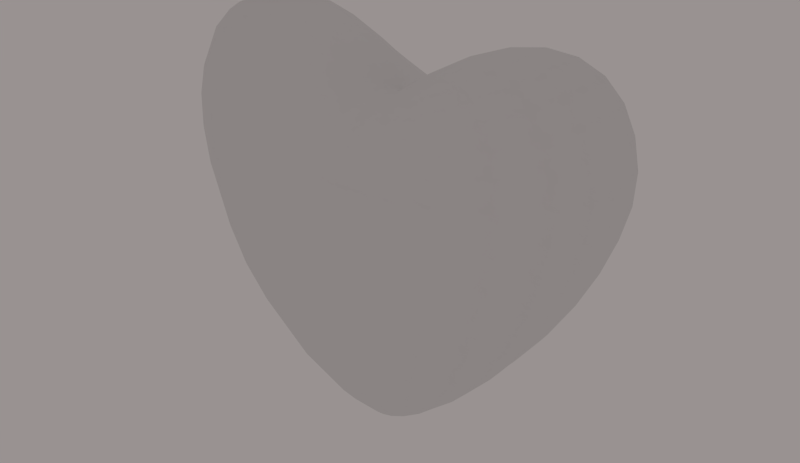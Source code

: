 # Source: heart.blend  (saved by Blender 2.64.8; exported with 4.5.12 LTS)
import bpy
from mathutils import Matrix  # noqa: F401  (used for matrix-valued properties, if any)

bpy.ops.wm.read_factory_settings(use_empty=True)
scene = bpy.context.scene
scene.name = 'Scene'

# ---- collections
col_collection_1 = bpy.data.collections.new('Collection 1'); scene.collection.children.link(col_collection_1)

# ---- materials (node trees are filled in below, after node groups)
mat_material = bpy.data.materials.new('Material')
mat_material.alpha_threshold = 0.0
mat_material.use_transparent_shadow = False
mat_material.roughness = 0.5
mat_material.line_color = (0.0, 0.0, 0.0, 1.0)

# ---- material node trees

# ---- world
world_world = bpy.data.worlds.new('World'); scene.world = world_world
world_world.use_nodes = True; world_world.node_tree.nodes.clear()
_N = world_world.node_tree.nodes; _L = world_world.node_tree.links
n0 = _N.new('ShaderNodeOutputWorld'); n0.name = 'World Output'; n0.location = (300, 300)
n0.width = 120
n1 = _N.new('ShaderNodeBackground'); n1.name = 'Background'; n1.location = (10, 300)
n1.width = 150
n1.inputs[0].default_value = (0.3185, 0.2884, 0.2843, 1.0)
_L.new(n1.outputs[0], n0.inputs[0])
n0.is_active_output = True
world_world.color = (0.05088, 0.05088, 0.05088)
world_world.use_sun_shadow = False
world_world.sun_shadow_jitter_overblur = 0.0
world_world.cycles.sampling_method = 'NONE'
world_world.cycles.sample_map_resolution = 256

# ---- meshes
me_mesh = bpy.data.meshes.new('Mesh')
me_mesh.from_pydata([(-0.006557, 0.009622, -1.037), (-0.006557, 0.009622, -1.037), (-0.006557, 0.009622, -1.037), (-0.006557, 0.009622, -1.037), (-0.006557, 0.009622, -1.037), (-0.006557, 0.009622, -1.037), (-0.006557, 0.009622, -1.037), (-0.006557, 0.009622, -1.037), (-0.006557, 0.009622, -1.037), (-0.006557, 0.009622, -1.037), (-0.006557, 0.009622, -1.037), (-0.006557, 0.009622, -1.037), (-0.006557, 0.009622, -1.037), (-0.006557, 0.009622, -1.037), (-0.006557, 0.009622, -1.037), (-0.006557, 0.009622, -1.037), (-0.006557, 0.009622, -1.037), (-0.006557, 0.009622, -1.037), (-0.006557, 0.009622, -1.037), (-0.006557, 0.009622, -1.037), (-0.006557, 0.009622, -1.037), (-0.006557, 0.009622, -1.037), (-0.006557, 0.009622, -1.037), (-0.006557, 0.009622, -1.037), (-0.006557, 0.009622, -1.037), (-0.006557, 0.009622, -1.037), (-0.006557, 0.009622, -1.037), (-0.006557, 0.009622, -1.037), (-0.006557, 0.009622, -1.037), (-0.006557, 0.009622, -1.037), (-0.006557, 0.009622, -1.037), (-0.006557, 0.009622, -1.037), (-0.1143, -0.05755, -0.9899), (-0.07846, -0.07175, -1.001), (-0.04714, -0.07749, -1.009), (-0.02391, -0.07853, -1.014), (-0.005744, -0.07832, -1.016), (0.01227, -0.07853, -1.014), (0.03467, -0.07749, -1.008), (0.06366, -0.07177, -0.9979), (0.09497, -0.0576, -0.9832), (0.1164, -0.03682, -0.9697), (0.1252, -0.01764, -0.9615), (0.1269, -0.003033, -0.9578), (0.1266, 0.008342, -0.9568), (0.1269, 0.01924, -0.9578), (0.1252, 0.03262, -0.9615), (0.1164, 0.05016, -0.9697), (0.09497, 0.06982, -0.9832), (0.06366, 0.08437, -0.9979), (0.03467, 0.09123, -1.008), (0.01227, 0.09326, -1.014), (-0.005744, 0.09345, -1.016), (-0.02391, 0.09326, -1.014), (-0.04714, 0.09123, -1.009), (-0.07846, 0.08439, -1.001), (-0.1143, 0.06986, -0.9899), (-0.1413, 0.05024, -0.9818), (-0.1545, 0.03273, -0.9778), (-0.1587, 0.01938, -0.9765), (-0.1593, 0.00848, -0.9764), (-0.1587, -0.0029, -0.9765), (-0.1545, -0.01753, -0.9778), (-0.1413, -0.03673, -0.9818), (-0.2242, -0.1255, -0.9142), (-0.1512, -0.1535, -0.9344), (-0.08736, -0.1645, -0.9507), (-0.04004, -0.1662, -0.9601), (-0.003155, -0.1657, -0.9632), (0.03331, -0.1662, -0.96), (0.0786, -0.1645, -0.9494), (0.1373, -0.1535, -0.9295), (0.201, -0.1256, -0.9018), (0.2451, -0.08408, -0.8765), (0.2635, -0.04551, -0.8611), (0.2673, -0.01599, -0.8542), (0.2669, 0.007052, -0.8524), (0.2673, 0.02914, -0.8542), (0.2635, 0.05614, -0.8611), (0.2451, 0.09139, -0.8765), (0.201, 0.1306, -0.9018), (0.1373, 0.1593, -0.9295), (0.0786, 0.1726, -0.9494), (0.03331, 0.1763, -0.96), (-0.003155, 0.1766, -0.9632), (-0.04004, 0.1763, -0.9601), (-0.08736, 0.1726, -0.9507), (-0.1512, 0.1593, -0.9344), (-0.2242, 0.1307, -0.9142), (-0.2795, 0.09155, -0.8987), (-0.3064, 0.05636, -0.8912), (-0.315, 0.02938, -0.8888), (-0.3161, 0.007308, -0.8885), (-0.315, -0.01575, -0.8888), (-0.3064, -0.04529, -0.8912), (-0.2795, -0.08392, -0.8987), (-0.3319, -0.1913, -0.8094), (-0.2217, -0.232, -0.8374), (-0.1254, -0.2474, -0.86), (-0.05406, -0.2494, -0.8731), (0.001353, -0.2484, -0.8773), (0.05593, -0.2494, -0.8729), (0.1237, -0.2474, -0.8583), (0.2117, -0.232, -0.8308), (0.3076, -0.1914, -0.7927), (0.3746, -0.1302, -0.7581), (0.4031, -0.07282, -0.737), (0.4094, -0.02872, -0.7276), (0.409, 0.005808, -0.7252), (0.4094, 0.0389, -0.7276), (0.4031, 0.07923, -0.737), (0.3746, 0.1316, -0.7581), (0.3076, 0.1894, -0.7927), (0.2117, 0.2311, -0.8308), (0.1237, 0.25, -0.8583), (0.05593, 0.255, -0.8729), (0.001353, 0.2552, -0.8773), (-0.05406, 0.255, -0.8731), (-0.1254, 0.25, -0.86), (-0.2217, 0.2312, -0.8374), (-0.3319, 0.1895, -0.8094), (-0.4154, 0.1318, -0.7879), (-0.456, 0.07952, -0.7774), (-0.4689, 0.03923, -0.7741), (-0.4706, 0.006152, -0.7736), (-0.4689, -0.02839, -0.7741), (-0.456, -0.07254, -0.7774), (-0.4154, -0.13, -0.7879), (-0.4322, -0.2518, -0.6772), (-0.2865, -0.3033, -0.7108), (-0.1592, -0.3221, -0.738), (-0.06512, -0.3239, -0.7536), (0.007772, -0.3223, -0.7587), (0.07927, -0.3239, -0.7534), (0.1679, -0.3221, -0.7359), (0.2833, -0.3034, -0.7032), (0.4098, -0.2519, -0.658), (0.4991, -0.1729, -0.6171), (0.5378, -0.09829, -0.5924), (0.5469, -0.04062, -0.5814), (0.5467, 0.004673, -0.5786), (0.5469, 0.04807, -0.5814), (0.5378, 0.1008, -0.5924), (0.4991, 0.1688, -0.6171), (0.4098, 0.2433, -0.658), (0.2833, 0.2962, -0.7032), (0.1679, 0.3195, -0.7359), (0.07927, 0.3253, -0.7534), (0.007772, 0.3253, -0.7587), (-0.06512, 0.3253, -0.7536), (-0.1592, 0.3195, -0.738), (-0.2865, 0.2963, -0.7108), (-0.4322, 0.2434, -0.6772), (-0.5425, 0.1691, -0.6514), (-0.5963, 0.1011, -0.6388), (-0.6134, 0.04845, -0.6348), (-0.6155, 0.005068, -0.6343), (-0.6134, -0.04024, -0.6348), (-0.5963, -0.09796, -0.6388), (-0.5425, -0.1727, -0.6514), (-0.5201, -0.3038, -0.5221), (-0.3423, -0.3639, -0.5588), (-0.1871, -0.3847, -0.5883), (-0.07254, -0.3858, -0.6054), (0.01592, -0.3835, -0.6109), (0.1023, -0.3858, -0.6051), (0.2093, -0.3847, -0.5862), (0.349, -0.3639, -0.5509), (0.5028, -0.304, -0.5024), (0.6126, -0.2101, -0.4588), (0.6611, -0.1206, -0.4327), (0.6734, -0.0511, -0.4211), (0.6735, 0.003703, -0.4182), (0.6734, 0.05621, -0.4211), (0.6611, 0.1197, -0.4327), (0.6126, 0.2012, -0.4588), (0.5028, 0.2896, -0.5024), (0.349, 0.3513, -0.5509), (0.2093, 0.3776, -0.5862), (0.1023, 0.3835, -0.6051), (0.01592, 0.3831, -0.6109), (-0.07254, 0.3835, -0.6054), (-0.1871, 0.3776, -0.5883), (-0.3423, 0.3514, -0.5588), (-0.5201, 0.2897, -0.5221), (-0.6547, 0.2015, -0.494), (-0.7203, 0.1201, -0.4803), (-0.7412, 0.05659, -0.476), (-0.7438, 0.004109, -0.4754), (-0.7412, -0.05071, -0.476), (-0.7203, -0.1203, -0.4803), (-0.6547, -0.2098, -0.494), (-0.5915, -0.345, -0.3509), (-0.3865, -0.4108, -0.3878), (-0.2077, -0.4323, -0.4175), (-0.07594, -0.4322, -0.4347), (0.02544, -0.4291, -0.4402), (0.124, -0.4322, -0.4345), (0.2459, -0.4323, -0.4156), (0.4055, -0.4108, -0.3806), (0.5823, -0.3452, -0.3327), (0.7099, -0.24, -0.2902), (0.7675, -0.1388, -0.2649), (0.7829, -0.05966, -0.2539), (0.7835, 0.002945, -0.2512), (0.7829, 0.06292, -0.2539), (0.7675, 0.1352, -0.2649), (0.7099, 0.2272, -0.2902), (0.5823, 0.326, -0.3327), (0.4055, 0.3937, -0.3806), (0.2459, 0.4215, -0.4156), (0.124, 0.4268, -0.4345), (0.02544, 0.426, -0.4402), (-0.07594, 0.4268, -0.4347), (-0.2077, 0.4215, -0.4175), (-0.3865, 0.3938, -0.3878), (-0.5915, 0.3262, -0.3509), (-0.7467, 0.2275, -0.3227), (-0.8223, 0.1355, -0.3089), (-0.8463, 0.06328, -0.3045), (-0.8494, 0.003319, -0.304), (-0.8463, -0.0593, -0.3045), (-0.8223, -0.1385, -0.3089), (-0.7467, -0.2398, -0.3227), (-0.6438, -0.3739, -0.1717), (-0.4175, -0.4424, -0.2061), (-0.2203, -0.4632, -0.2338), (-0.07531, -0.4615, -0.2498), (0.03588, -0.4576, -0.255), (0.1434, -0.4615, -0.2496), (0.2764, -0.4632, -0.2322), (0.4508, -0.4425, -0.2002), (0.6452, -0.374, -0.1569), (0.7872, -0.2617, -0.1189), (0.8528, -0.1522, -0.09674), (0.8712, -0.06601, -0.08726), (0.8724, 0.002424, -0.08499), (0.8712, 0.06797, -0.08726), (0.8528, 0.1466, -0.09674), (0.7872, 0.246, -0.1189), (0.6452, 0.3514, -0.1569), (0.4508, 0.4221, -0.2002), (0.2764, 0.4497, -0.2322), (0.1434, 0.454, -0.2496), (0.03588, 0.4525, -0.255), (-0.07531, 0.454, -0.2498), (-0.2203, 0.4497, -0.2338), (-0.4175, 0.4221, -0.2061), (-0.6438, 0.3515, -0.1717), (-0.8151, 0.2462, -0.1453), (-0.8985, 0.1469, -0.1325), (-0.9251, 0.06826, -0.1284), (-0.9284, 0.002728, -0.1279), (-0.9251, -0.06571, -0.1284), (-0.8985, -0.152, -0.1325), (-0.8151, -0.2615, -0.1453), (-0.6762, -0.3902, 0.00753), (-0.4351, -0.4586, -0.02199), (-0.2251, -0.4774, -0.04576), (-0.07098, -0.4737, -0.0595), (0.04672, -0.4691, -0.06396), (0.16, -0.4737, -0.05939), (0.2997, -0.4774, -0.04474), (0.4837, -0.4586, -0.01811), (0.6901, -0.3903, 0.01727), (0.8428, -0.2746, 0.04754), (0.9148, -0.1606, 0.06472), (0.9361, -0.07002, 0.07179), (0.9381, 0.002146, 0.07339), (0.9361, 0.07126, 0.07179), (0.9148, 0.1538, 0.06472), (0.8428, 0.2572, 0.04754), (0.6901, 0.3655, 0.01727), (0.4837, 0.4361, -0.01811), (0.2997, 0.4621, -0.04474), (0.16, 0.4649, -0.05939), (0.04672, 0.4628, -0.06396), (-0.07098, 0.4649, -0.0595), (-0.2251, 0.4622, -0.04576), (-0.4351, 0.4362, -0.02199), (-0.6762, 0.3656, 0.00753), (-0.8587, 0.2573, 0.03015), (-0.9476, 0.1539, 0.04118), (-0.9759, 0.07145, 0.04469), (-0.9795, 0.002346, 0.04513), (-0.9759, -0.06983, 0.04469), (-0.9476, -0.1604, 0.04118), (-0.8587, -0.2745, 0.03015), (-0.6896, -0.3946, 0.1795), (-0.4399, -0.4604, 0.1568), (-0.2226, -0.4761, 0.1385), (-0.06352, -0.4704, 0.1279), (0.0575, -0.4649, 0.1245), (0.1732, -0.4704, 0.1279), (0.3159, -0.4761, 0.1388), (0.5042, -0.4604, 0.1581), (0.7171, -0.3947, 0.1829), (0.8769, -0.2794, 0.2031), (0.9538, -0.1641, 0.2137), (0.9777, -0.07181, 0.2177), (0.9805, 0.002094, 0.2185), (0.9777, 0.07285, 0.2177), (0.9538, 0.1569, 0.2137), (0.8769, 0.2613, 0.2031), (0.7171, 0.3689, 0.1829), (0.5042, 0.437, 0.1581), (0.3159, 0.4601, 0.1388), (0.1732, 0.4609, 0.1279), (0.0575, 0.4581, 0.1245), (-0.06352, 0.4609, 0.1279), (-0.2226, 0.4602, 0.1385), (-0.4399, 0.437, 0.1568), (-0.6896, 0.3689, 0.1795), (-0.8786, 0.2613, 0.1969), (-0.9707, 0.157, 0.2053), (-1.0, 0.07292, 0.208), (-1.004, 0.002165, 0.2084), (-1.0, -0.07174, 0.208), (-0.9707, -0.164, 0.2053), (-0.8786, -0.2794, 0.1969), (-0.6896, -0.3869, 0.3187), (-0.4399, -0.4465, 0.2878), (-0.2226, -0.4573, 0.263), (-0.06352, -0.4487, 0.2486), (0.0575, -0.4424, 0.2439), (0.1733, -0.4487, 0.2486), (0.3163, -0.4573, 0.263), (0.5056, -0.4465, 0.2878), (0.7206, -0.3869, 0.3187), (0.8831, -0.2763, 0.3423), (0.9622, -0.1632, 0.3538), (0.9874, -0.07165, 0.3575), (0.9906, 0.002165, 0.358), (0.9874, 0.07283, 0.3575), (0.9622, 0.1561, 0.3538), (0.8831, 0.2582, 0.3423), (0.7206, 0.3611, 0.3187), (0.5056, 0.4231, 0.2878), (0.3163, 0.4414, 0.263), (0.1733, 0.4393, 0.2486), (0.0575, 0.4356, 0.2439), (-0.06352, 0.4393, 0.2486), (-0.2226, 0.4414, 0.263), (-0.4399, 0.4231, 0.2878), (-0.6896, 0.3611, 0.3187), (-0.8786, 0.2582, 0.3423), (-0.9707, 0.1561, 0.3538), (-1.0, 0.07283, 0.3575), (-1.004, 0.002165, 0.358), (-1.0, -0.07165, 0.3575), (-0.9707, -0.1632, 0.3538), (-0.8786, -0.2763, 0.3423), (-0.6762, -0.3684, 0.4271), (-0.4351, -0.4197, 0.3747), (-0.2251, -0.4246, 0.3325), (-0.07098, -0.413, 0.3081), (0.04672, -0.4058, 0.3002), (0.1601, -0.413, 0.3081), (0.3007, -0.4246, 0.3325), (0.4875, -0.4197, 0.3747), (0.6998, -0.3684, 0.4271), (0.8602, -0.2658, 0.4673), (0.9384, -0.1581, 0.4868), (0.9632, -0.06957, 0.4931), (0.9664, 0.002346, 0.4939), (0.9632, 0.07119, 0.4931), (0.9384, 0.1516, 0.4868), (0.8602, 0.2486, 0.4673), (0.6998, 0.3437, 0.4271), (0.4875, 0.3972, 0.3747), (0.3007, 0.4094, 0.3325), (0.1601, 0.4042, 0.3081), (0.04672, 0.3995, 0.3002), (-0.07098, 0.4042, 0.3081), (-0.2251, 0.4094, 0.3325), (-0.4351, 0.3972, 0.3747), (-0.6762, 0.3437, 0.4271), (-0.8587, 0.2486, 0.4673), (-0.9476, 0.1516, 0.4868), (-0.9759, 0.07119, 0.4931), (-0.9795, 0.002346, 0.4939), (-0.9759, -0.06957, 0.4931), (-0.9476, -0.1581, 0.4868), (-0.8587, -0.2658, 0.4673), (-0.6438, -0.3408, 0.521), (-0.4175, -0.3834, 0.4519), (-0.2203, -0.3832, 0.3962), (-0.07531, -0.3694, 0.3641), (0.03588, -0.3616, 0.3536), (0.1436, -0.3694, 0.3641), (0.2779, -0.3832, 0.3962), (0.4566, -0.3834, 0.4519), (0.6599, -0.3408, 0.521), (0.8136, -0.2483, 0.5739), (0.8885, -0.1485, 0.5998), (0.9123, -0.06532, 0.608), (0.9153, 0.002728, 0.609), (0.9123, 0.06787, 0.608), (0.8885, 0.1434, 0.5998), (0.8136, 0.233, 0.5739), (0.6599, 0.3184, 0.521), (0.4566, 0.363, 0.4519), (0.2779, 0.3697, 0.3962), (0.1436, 0.3619, 0.3641), (0.03588, 0.3565, 0.3536), (-0.07531, 0.3619, 0.3641), (-0.2203, 0.3697, 0.3962), (-0.4175, 0.363, 0.4519), (-0.6438, 0.3184, 0.521), (-0.8151, 0.233, 0.5739), (-0.8985, 0.1434, 0.5998), (-0.9251, 0.06787, 0.608), (-0.9284, 0.002728, 0.609), (-0.9251, -0.06532, 0.608), (-0.8985, -0.1485, 0.5998), (-0.8151, -0.2483, 0.5739), (-0.5915, -0.3043, 0.5942), (-0.3865, -0.338, 0.5146), (-0.2077, -0.3337, 0.4505), (-0.07594, -0.3187, 0.4134), (0.02544, -0.3108, 0.4014), (0.1242, -0.3187, 0.4134), (0.2479, -0.3337, 0.4505), (0.4127, -0.338, 0.5146), (0.6005, -0.3043, 0.5942), (0.7424, -0.2236, 0.6553), (0.8115, -0.1342, 0.685), (0.8335, -0.05882, 0.6945), (0.8363, 0.003319, 0.6957), (0.8335, 0.0628, 0.6945), (0.8115, 0.1312, 0.685), (0.7424, 0.2112, 0.6553), (0.6005, 0.2854, 0.5942), (0.4127, 0.321, 0.5146), (0.2479, 0.323, 0.4505), (0.1242, 0.3134, 0.4134), (0.02544, 0.3078, 0.4014), (-0.07594, 0.3134, 0.4134), (-0.2077, 0.323, 0.4505), (-0.3865, 0.321, 0.5146), (-0.5915, 0.2854, 0.5942), (-0.7467, 0.2112, 0.6553), (-0.8223, 0.1312, 0.685), (-0.8463, 0.0628, 0.6945), (-0.8494, 0.003319, 0.6957), (-0.8463, -0.05882, 0.6945), (-0.8223, -0.1342, 0.685), (-0.7467, -0.2236, 0.6553), (-0.5201, -0.2597, 0.6419), (-0.3423, -0.285, 0.5589), (-0.1871, -0.2779, 0.4921), (-0.07254, -0.2629, 0.4535), (0.01592, -0.2554, 0.4409), (0.1025, -0.2629, 0.4535), (0.2114, -0.2779, 0.4921), (0.3568, -0.285, 0.5589), (0.5225, -0.2597, 0.6419), (0.6478, -0.1923, 0.7055), (0.7088, -0.1157, 0.7365), (0.7282, -0.05018, 0.7463), (0.7307, 0.004109, 0.7476), (0.7282, 0.05607, 0.7463), (0.7088, 0.1154, 0.7365), (0.6478, 0.1839, 0.7055), (0.5225, 0.2455, 0.6419), (0.3568, 0.2725, 0.5589), (0.2114, 0.2709, 0.4921), (0.1025, 0.2606, 0.4535), (0.01592, 0.255, 0.4409), (-0.07254, 0.2606, 0.4535), (-0.1871, 0.2709, 0.4921), (-0.3423, 0.2725, 0.5589), (-0.5201, 0.2455, 0.6419), (-0.6547, 0.1839, 0.7055), (-0.7203, 0.1154, 0.7365), (-0.7412, 0.05607, 0.7463), (-0.7438, 0.004109, 0.7476), (-0.7412, -0.05018, 0.7463), (-0.7203, -0.1157, 0.7365), (-0.6547, -0.1923, 0.7055), (-0.4322, -0.2088, 0.6609), (-0.2865, -0.2265, 0.5821), (-0.1592, -0.2181, 0.5187), (-0.06512, -0.2042, 0.482), (0.007772, -0.1975, 0.4701), (0.07949, -0.2042, 0.482), (0.1699, -0.2181, 0.5187), (0.291, -0.2265, 0.5821), (0.429, -0.2088, 0.6609), (0.5333, -0.1555, 0.7213), (0.5842, -0.09344, 0.7507), (0.6004, -0.03973, 0.7601), (0.6024, 0.005068, 0.7613), (0.6004, 0.04794, 0.7601), (0.5842, 0.09659, 0.7507), (0.5333, 0.1519, 0.7213), (0.429, 0.2004, 0.6609), (0.291, 0.2195, 0.5821), (0.1699, 0.2156, 0.5187), (0.07949, 0.2056, 0.482), (0.007772, 0.2005, 0.4701), (-0.06512, 0.2056, 0.482), (-0.1592, 0.2156, 0.5187), (-0.2865, 0.2195, 0.5821), (-0.4322, 0.2004, 0.6609), (-0.5425, 0.1519, 0.7213), (-0.5963, 0.09659, 0.7507), (-0.6134, 0.04794, 0.7601), (-0.6155, 0.005068, 0.7613), (-0.6134, -0.03973, 0.7601), (-0.5963, -0.09344, 0.7507), (-0.5425, -0.1555, 0.7213), (-0.3319, -0.1539, 0.6507), (-0.2217, -0.1652, 0.5835), (-0.1254, -0.1569, 0.5292), (-0.05406, -0.1453, 0.4979), (0.001353, -0.1398, 0.4878), (0.05612, -0.1453, 0.4979), (0.1254, -0.1569, 0.5292), (0.2183, -0.1652, 0.5835), (0.3243, -0.1539, 0.6507), (0.4044, -0.1151, 0.7023), (0.4435, -0.0686, 0.7275), (0.4559, -0.02795, 0.7355), (0.4575, 0.006152, 0.7365), (0.4559, 0.03879, 0.7355), (0.4435, 0.07558, 0.7275), (0.4044, 0.1169, 0.7023), (0.3243, 0.1521, 0.6507), (0.2183, 0.1644, 0.5835), (0.1254, 0.1595, 0.5292), (0.05612, 0.1509, 0.4979), (0.001353, 0.1466, 0.4878), (-0.05406, 0.1509, 0.4979), (-0.1254, 0.1595, 0.5292), (-0.2217, 0.1644, 0.5835), (-0.3319, 0.1521, 0.6507), (-0.4154, 0.1169, 0.7023), (-0.456, 0.07558, 0.7275), (-0.4689, 0.03879, 0.7355), (-0.4706, 0.006152, 0.7365), (-0.4689, -0.02795, 0.7355), (-0.456, -0.0686, 0.7275), (-0.4154, -0.1151, 0.7023), (-0.2242, -0.09764, 0.6134), (-0.1512, -0.1038, 0.564), (-0.08736, -0.09712, 0.5242), (-0.04004, -0.08868, 0.5012), (-0.003155, -0.08484, 0.4937), (0.03345, -0.08868, 0.5012), (0.07991, -0.09712, 0.5242), (0.1423, -0.1038, 0.564), (0.2135, -0.09764, 0.6134), (0.2673, -0.07282, 0.6513), (0.2935, -0.04237, 0.6698), (0.3019, -0.01542, 0.6756), (0.3029, 0.007308, 0.6764), (0.3019, 0.02905, 0.6756), (0.2935, 0.05343, 0.6698), (0.2673, 0.08045, 0.6513), (0.2135, 0.1029, 0.6134), (0.1423, 0.1096, 0.564), (0.07991, 0.1052, 0.5242), (0.03345, 0.0988, 0.5012), (-0.003155, 0.09576, 0.4937), (-0.04004, 0.0988, 0.5012), (-0.08736, 0.1052, 0.5242), (-0.1512, 0.1096, 0.564), (-0.2242, 0.1029, 0.6134), (-0.2795, 0.08045, 0.6513), (-0.3064, 0.05343, 0.6698), (-0.315, 0.02905, 0.6756), (-0.3161, 0.007308, 0.6764), (-0.315, -0.01542, 0.6756), (-0.3064, -0.04237, 0.6698), (-0.2795, -0.07282, 0.6513), (-0.1143, -0.04247, 0.553), (-0.07846, -0.04483, 0.5265), (-0.04714, -0.04103, 0.5052), (-0.02391, -0.03657, 0.4929), (-0.005744, -0.03457, 0.4889), (0.01235, -0.03657, 0.4929), (0.03538, -0.04103, 0.5052), (0.06634, -0.04483, 0.5265), (0.1017, -0.04247, 0.553), (0.1284, -0.03072, 0.5733), (0.1415, -0.01594, 0.5832), (0.1456, -0.002721, 0.5863), (0.1461, 0.00848, 0.5867), (0.1456, 0.0192, 0.5863), (0.1415, 0.03115, 0.5832), (0.1284, 0.04424, 0.5733), (0.1017, 0.05478, 0.553), (0.06634, 0.05747, 0.5265), (0.03538, 0.05478, 0.5052), (0.01235, 0.0513, 0.4929), (-0.005744, 0.0497, 0.4889), (-0.02391, 0.0513, 0.4929), (-0.04714, 0.05478, 0.5052), (-0.07846, 0.05747, 0.5265), (-0.1143, 0.05478, 0.553), (-0.1413, 0.04424, 0.5733), (-0.1545, 0.03115, 0.5832), (-0.1587, 0.0192, 0.5863), (-0.1593, 0.00848, 0.5867), (-0.1587, -0.002721, 0.5863), (-0.1545, -0.01594, 0.5832), (-0.1413, -0.03072, 0.5733), (-0.006557, 0.009622, 0.4748), (-0.006557, 0.009622, 0.4748), (-0.006557, 0.009622, 0.4748), (-0.006557, 0.009622, 0.4748), (-0.006557, 0.009622, 0.4748), (-0.006557, 0.009622, 0.4748), (-0.006557, 0.009622, 0.4748), (-0.006557, 0.009622, 0.4748), (-0.006557, 0.009622, 0.4748), (-0.006557, 0.009622, 0.4748), (-0.006556, 0.009622, 0.4748), (-0.006556, 0.009622, 0.4748), (-0.006556, 0.009622, 0.4748), (-0.006556, 0.009622, 0.4748), (-0.006556, 0.009622, 0.4748), (-0.006557, 0.009622, 0.4748), (-0.006557, 0.009622, 0.4748), (-0.006557, 0.009622, 0.4748), (-0.006557, 0.009622, 0.4748), (-0.006557, 0.009622, 0.4748), (-0.006557, 0.009622, 0.4748), (-0.006557, 0.009622, 0.4748), (-0.006557, 0.009622, 0.4748), (-0.006557, 0.009622, 0.4748), (-0.006557, 0.009622, 0.4748), (-0.006557, 0.009622, 0.4748), (-0.006557, 0.009622, 0.4748), (-0.006557, 0.009622, 0.4748), (-0.006557, 0.009622, 0.4748), (-0.006557, 0.009622, 0.4748), (-0.006557, 0.009622, 0.4748), (-0.006557, 0.009622, 0.4748)], [], [(0, 32, 63, 31), (1, 33, 32, 0), (2, 34, 33, 1), (3, 35, 34, 2), (4, 36, 35, 3), (5, 37, 36, 4), (6, 38, 37, 5), (7, 39, 38, 6), (8, 40, 39, 7), (9, 41, 40, 8), (10, 42, 41, 9), (11, 43, 42, 10), (12, 44, 43, 11), (13, 45, 44, 12), (14, 46, 45, 13), (15, 47, 46, 14), (16, 48, 47, 15), (17, 49, 48, 16), (18, 50, 49, 17), (19, 51, 50, 18), (20, 52, 51, 19), (21, 53, 52, 20), (22, 54, 53, 21), (23, 55, 54, 22), (24, 56, 55, 23), (25, 57, 56, 24), (26, 58, 57, 25), (27, 59, 58, 26), (28, 60, 59, 27), (29, 61, 60, 28), (30, 62, 61, 29), (31, 63, 62, 30), (32, 64, 95, 63), (33, 65, 64, 32), (34, 66, 65, 33), (35, 67, 66, 34), (36, 68, 67, 35), (37, 69, 68, 36), (38, 70, 69, 37), (39, 71, 70, 38), (40, 72, 71, 39), (41, 73, 72, 40), (42, 74, 73, 41), (43, 75, 74, 42), (44, 76, 75, 43), (45, 77, 76, 44), (46, 78, 77, 45), (47, 79, 78, 46), (48, 80, 79, 47), (49, 81, 80, 48), (50, 82, 81, 49), (51, 83, 82, 50), (52, 84, 83, 51), (53, 85, 84, 52), (54, 86, 85, 53), (55, 87, 86, 54), (56, 88, 87, 55), (57, 89, 88, 56), (58, 90, 89, 57), (59, 91, 90, 58), (60, 92, 91, 59), (61, 93, 92, 60), (62, 94, 93, 61), (63, 95, 94, 62), (64, 96, 127, 95), (65, 97, 96, 64), (66, 98, 97, 65), (67, 99, 98, 66), (68, 100, 99, 67), (69, 101, 100, 68), (70, 102, 101, 69), (71, 103, 102, 70), (72, 104, 103, 71), (73, 105, 104, 72), (74, 106, 105, 73), (75, 107, 106, 74), (76, 108, 107, 75), (77, 109, 108, 76), (78, 110, 109, 77), (79, 111, 110, 78), (80, 112, 111, 79), (81, 113, 112, 80), (82, 114, 113, 81), (83, 115, 114, 82), (84, 116, 115, 83), (85, 117, 116, 84), (86, 118, 117, 85), (87, 119, 118, 86), (88, 120, 119, 87), (89, 121, 120, 88), (90, 122, 121, 89), (91, 123, 122, 90), (92, 124, 123, 91), (93, 125, 124, 92), (94, 126, 125, 93), (95, 127, 126, 94), (96, 128, 159, 127), (97, 129, 128, 96), (98, 130, 129, 97), (99, 131, 130, 98), (100, 132, 131, 99), (101, 133, 132, 100), (102, 134, 133, 101), (103, 135, 134, 102), (104, 136, 135, 103), (105, 137, 136, 104), (106, 138, 137, 105), (107, 139, 138, 106), (108, 140, 139, 107), (109, 141, 140, 108), (110, 142, 141, 109), (111, 143, 142, 110), (112, 144, 143, 111), (113, 145, 144, 112), (114, 146, 145, 113), (115, 147, 146, 114), (116, 148, 147, 115), (117, 149, 148, 116), (118, 150, 149, 117), (119, 151, 150, 118), (120, 152, 151, 119), (121, 153, 152, 120), (122, 154, 153, 121), (123, 155, 154, 122), (124, 156, 155, 123), (125, 157, 156, 124), (126, 158, 157, 125), (127, 159, 158, 126), (128, 160, 191, 159), (129, 161, 160, 128), (130, 162, 161, 129), (131, 163, 162, 130), (132, 164, 163, 131), (133, 165, 164, 132), (134, 166, 165, 133), (135, 167, 166, 134), (136, 168, 167, 135), (137, 169, 168, 136), (138, 170, 169, 137), (139, 171, 170, 138), (140, 172, 171, 139), (141, 173, 172, 140), (142, 174, 173, 141), (143, 175, 174, 142), (144, 176, 175, 143), (145, 177, 176, 144), (146, 178, 177, 145), (147, 179, 178, 146), (148, 180, 179, 147), (149, 181, 180, 148), (150, 182, 181, 149), (151, 183, 182, 150), (152, 184, 183, 151), (153, 185, 184, 152), (154, 186, 185, 153), (155, 187, 186, 154), (156, 188, 187, 155), (157, 189, 188, 156), (158, 190, 189, 157), (159, 191, 190, 158), (160, 192, 223, 191), (161, 193, 192, 160), (162, 194, 193, 161), (163, 195, 194, 162), (164, 196, 195, 163), (165, 197, 196, 164), (166, 198, 197, 165), (167, 199, 198, 166), (168, 200, 199, 167), (169, 201, 200, 168), (170, 202, 201, 169), (171, 203, 202, 170), (172, 204, 203, 171), (173, 205, 204, 172), (174, 206, 205, 173), (175, 207, 206, 174), (176, 208, 207, 175), (177, 209, 208, 176), (178, 210, 209, 177), (179, 211, 210, 178), (180, 212, 211, 179), (181, 213, 212, 180), (182, 214, 213, 181), (183, 215, 214, 182), (184, 216, 215, 183), (185, 217, 216, 184), (186, 218, 217, 185), (187, 219, 218, 186), (188, 220, 219, 187), (189, 221, 220, 188), (190, 222, 221, 189), (191, 223, 222, 190), (192, 224, 255, 223), (193, 225, 224, 192), (194, 226, 225, 193), (195, 227, 226, 194), (196, 228, 227, 195), (197, 229, 228, 196), (198, 230, 229, 197), (199, 231, 230, 198), (200, 232, 231, 199), (201, 233, 232, 200), (202, 234, 233, 201), (203, 235, 234, 202), (204, 236, 235, 203), (205, 237, 236, 204), (206, 238, 237, 205), (207, 239, 238, 206), (208, 240, 239, 207), (209, 241, 240, 208), (210, 242, 241, 209), (211, 243, 242, 210), (212, 244, 243, 211), (213, 245, 244, 212), (214, 246, 245, 213), (215, 247, 246, 214), (216, 248, 247, 215), (217, 249, 248, 216), (218, 250, 249, 217), (219, 251, 250, 218), (220, 252, 251, 219), (221, 253, 252, 220), (222, 254, 253, 221), (223, 255, 254, 222), (224, 256, 287, 255), (225, 257, 256, 224), (226, 258, 257, 225), (227, 259, 258, 226), (228, 260, 259, 227), (229, 261, 260, 228), (230, 262, 261, 229), (231, 263, 262, 230), (232, 264, 263, 231), (233, 265, 264, 232), (234, 266, 265, 233), (235, 267, 266, 234), (236, 268, 267, 235), (237, 269, 268, 236), (238, 270, 269, 237), (239, 271, 270, 238), (240, 272, 271, 239), (241, 273, 272, 240), (242, 274, 273, 241), (243, 275, 274, 242), (244, 276, 275, 243), (245, 277, 276, 244), (246, 278, 277, 245), (247, 279, 278, 246), (248, 280, 279, 247), (249, 281, 280, 248), (250, 282, 281, 249), (251, 283, 282, 250), (252, 284, 283, 251), (253, 285, 284, 252), (254, 286, 285, 253), (255, 287, 286, 254), (256, 288, 319, 287), (257, 289, 288, 256), (258, 290, 289, 257), (259, 291, 290, 258), (260, 292, 291, 259), (261, 293, 292, 260), (262, 294, 293, 261), (263, 295, 294, 262), (264, 296, 295, 263), (265, 297, 296, 264), (266, 298, 297, 265), (267, 299, 298, 266), (268, 300, 299, 267), (269, 301, 300, 268), (270, 302, 301, 269), (271, 303, 302, 270), (272, 304, 303, 271), (273, 305, 304, 272), (274, 306, 305, 273), (275, 307, 306, 274), (276, 308, 307, 275), (277, 309, 308, 276), (278, 310, 309, 277), (279, 311, 310, 278), (280, 312, 311, 279), (281, 313, 312, 280), (282, 314, 313, 281), (283, 315, 314, 282), (284, 316, 315, 283), (285, 317, 316, 284), (286, 318, 317, 285), (287, 319, 318, 286), (288, 320, 351, 319), (289, 321, 320, 288), (290, 322, 321, 289), (291, 323, 322, 290), (292, 324, 323, 291), (293, 325, 324, 292), (294, 326, 325, 293), (295, 327, 326, 294), (296, 328, 327, 295), (297, 329, 328, 296), (298, 330, 329, 297), (299, 331, 330, 298), (300, 332, 331, 299), (301, 333, 332, 300), (302, 334, 333, 301), (303, 335, 334, 302), (304, 336, 335, 303), (305, 337, 336, 304), (306, 338, 337, 305), (307, 339, 338, 306), (308, 340, 339, 307), (309, 341, 340, 308), (310, 342, 341, 309), (311, 343, 342, 310), (312, 344, 343, 311), (313, 345, 344, 312), (314, 346, 345, 313), (315, 347, 346, 314), (316, 348, 347, 315), (317, 349, 348, 316), (318, 350, 349, 317), (319, 351, 350, 318), (320, 352, 383, 351), (321, 353, 352, 320), (322, 354, 353, 321), (323, 355, 354, 322), (324, 356, 355, 323), (325, 357, 356, 324), (326, 358, 357, 325), (327, 359, 358, 326), (328, 360, 359, 327), (329, 361, 360, 328), (330, 362, 361, 329), (331, 363, 362, 330), (332, 364, 363, 331), (333, 365, 364, 332), (334, 366, 365, 333), (335, 367, 366, 334), (336, 368, 367, 335), (337, 369, 368, 336), (338, 370, 369, 337), (339, 371, 370, 338), (340, 372, 371, 339), (341, 373, 372, 340), (342, 374, 373, 341), (343, 375, 374, 342), (344, 376, 375, 343), (345, 377, 376, 344), (346, 378, 377, 345), (347, 379, 378, 346), (348, 380, 379, 347), (349, 381, 380, 348), (350, 382, 381, 349), (351, 383, 382, 350), (352, 384, 415, 383), (353, 385, 384, 352), (354, 386, 385, 353), (355, 387, 386, 354), (356, 388, 387, 355), (357, 389, 388, 356), (358, 390, 389, 357), (359, 391, 390, 358), (360, 392, 391, 359), (361, 393, 392, 360), (362, 394, 393, 361), (363, 395, 394, 362), (364, 396, 395, 363), (365, 397, 396, 364), (366, 398, 397, 365), (367, 399, 398, 366), (368, 400, 399, 367), (369, 401, 400, 368), (370, 402, 401, 369), (371, 403, 402, 370), (372, 404, 403, 371), (373, 405, 404, 372), (374, 406, 405, 373), (375, 407, 406, 374), (376, 408, 407, 375), (377, 409, 408, 376), (378, 410, 409, 377), (379, 411, 410, 378), (380, 412, 411, 379), (381, 413, 412, 380), (382, 414, 413, 381), (383, 415, 414, 382), (384, 416, 447, 415), (385, 417, 416, 384), (386, 418, 417, 385), (387, 419, 418, 386), (388, 420, 419, 387), (389, 421, 420, 388), (390, 422, 421, 389), (391, 423, 422, 390), (392, 424, 423, 391), (393, 425, 424, 392), (394, 426, 425, 393), (395, 427, 426, 394), (396, 428, 427, 395), (397, 429, 428, 396), (398, 430, 429, 397), (399, 431, 430, 398), (400, 432, 431, 399), (401, 433, 432, 400), (402, 434, 433, 401), (403, 435, 434, 402), (404, 436, 435, 403), (405, 437, 436, 404), (406, 438, 437, 405), (407, 439, 438, 406), (408, 440, 439, 407), (409, 441, 440, 408), (410, 442, 441, 409), (411, 443, 442, 410), (412, 444, 443, 411), (413, 445, 444, 412), (414, 446, 445, 413), (415, 447, 446, 414), (416, 448, 479, 447), (417, 449, 448, 416), (418, 450, 449, 417), (419, 451, 450, 418), (420, 452, 451, 419), (421, 453, 452, 420), (422, 454, 453, 421), (423, 455, 454, 422), (424, 456, 455, 423), (425, 457, 456, 424), (426, 458, 457, 425), (427, 459, 458, 426), (428, 460, 459, 427), (429, 461, 460, 428), (430, 462, 461, 429), (431, 463, 462, 430), (432, 464, 463, 431), (433, 465, 464, 432), (434, 466, 465, 433), (435, 467, 466, 434), (436, 468, 467, 435), (437, 469, 468, 436), (438, 470, 469, 437), (439, 471, 470, 438), (440, 472, 471, 439), (441, 473, 472, 440), (442, 474, 473, 441), (443, 475, 474, 442), (444, 476, 475, 443), (445, 477, 476, 444), (446, 478, 477, 445), (447, 479, 478, 446), (448, 480, 511, 479), (449, 481, 480, 448), (450, 482, 481, 449), (451, 483, 482, 450), (452, 484, 483, 451), (453, 485, 484, 452), (454, 486, 485, 453), (455, 487, 486, 454), (456, 488, 487, 455), (457, 489, 488, 456), (458, 490, 489, 457), (459, 491, 490, 458), (460, 492, 491, 459), (461, 493, 492, 460), (462, 494, 493, 461), (463, 495, 494, 462), (464, 496, 495, 463), (465, 497, 496, 464), (466, 498, 497, 465), (467, 499, 498, 466), (468, 500, 499, 467), (469, 501, 500, 468), (470, 502, 501, 469), (471, 503, 502, 470), (472, 504, 503, 471), (473, 505, 504, 472), (474, 506, 505, 473), (475, 507, 506, 474), (476, 508, 507, 475), (477, 509, 508, 476), (478, 510, 509, 477), (479, 511, 510, 478), (480, 512, 543, 511), (481, 513, 512, 480), (482, 514, 513, 481), (483, 515, 514, 482), (484, 516, 515, 483), (485, 517, 516, 484), (486, 518, 517, 485), (487, 519, 518, 486), (488, 520, 519, 487), (489, 521, 520, 488), (490, 522, 521, 489), (491, 523, 522, 490), (492, 524, 523, 491), (493, 525, 524, 492), (494, 526, 525, 493), (495, 527, 526, 494), (496, 528, 527, 495), (497, 529, 528, 496), (498, 530, 529, 497), (499, 531, 530, 498), (500, 532, 531, 499), (501, 533, 532, 500), (502, 534, 533, 501), (503, 535, 534, 502), (504, 536, 535, 503), (505, 537, 536, 504), (506, 538, 537, 505), (507, 539, 538, 506), (508, 540, 539, 507), (509, 541, 540, 508), (510, 542, 541, 509), (511, 543, 542, 510), (512, 544, 575, 543), (513, 545, 544, 512), (514, 546, 545, 513), (515, 547, 546, 514), (516, 548, 547, 515), (517, 549, 548, 516), (518, 550, 549, 517), (519, 551, 550, 518), (520, 552, 551, 519), (521, 553, 552, 520), (522, 554, 553, 521), (523, 555, 554, 522), (524, 556, 555, 523), (525, 557, 556, 524), (526, 558, 557, 525), (527, 559, 558, 526), (528, 560, 559, 527), (529, 561, 560, 528), (530, 562, 561, 529), (531, 563, 562, 530), (532, 564, 563, 531), (533, 565, 564, 532), (534, 566, 565, 533), (535, 567, 566, 534), (536, 568, 567, 535), (537, 569, 568, 536), (538, 570, 569, 537), (539, 571, 570, 538), (540, 572, 571, 539), (541, 573, 572, 540), (542, 574, 573, 541), (543, 575, 574, 542), (544, 576, 607, 575), (545, 577, 576, 544), (546, 578, 577, 545), (547, 579, 578, 546), (548, 580, 579, 547), (549, 581, 580, 548), (550, 582, 581, 549), (551, 583, 582, 550), (552, 584, 583, 551), (553, 585, 584, 552), (554, 586, 585, 553), (555, 587, 586, 554), (556, 588, 587, 555), (557, 589, 588, 556), (558, 590, 589, 557), (559, 591, 590, 558), (560, 592, 591, 559), (561, 593, 592, 560), (562, 594, 593, 561), (563, 595, 594, 562), (564, 596, 595, 563), (565, 597, 596, 564), (566, 598, 597, 565), (567, 599, 598, 566), (568, 600, 599, 567), (569, 601, 600, 568), (570, 602, 601, 569), (571, 603, 602, 570), (572, 604, 603, 571), (573, 605, 604, 572), (574, 606, 605, 573), (575, 607, 606, 574), (576, 608, 639, 607), (577, 609, 608, 576), (578, 610, 609, 577), (579, 611, 610, 578), (580, 612, 611, 579), (581, 613, 612, 580), (582, 614, 613, 581), (583, 615, 614, 582), (584, 616, 615, 583), (585, 617, 616, 584), (586, 618, 617, 585), (587, 619, 618, 586), (588, 620, 619, 587), (589, 621, 620, 588), (590, 622, 621, 589), (591, 623, 622, 590), (592, 624, 623, 591), (593, 625, 624, 592), (594, 626, 625, 593), (595, 627, 626, 594), (596, 628, 627, 595), (597, 629, 628, 596), (598, 630, 629, 597), (599, 631, 630, 598), (600, 632, 631, 599), (601, 633, 632, 600), (602, 634, 633, 601), (603, 635, 634, 602), (604, 636, 635, 603), (605, 637, 636, 604), (606, 638, 637, 605), (607, 639, 638, 606)])
me_mesh.polygons.foreach_set('use_smooth', [True] * 608)
_uv = me_mesh.uv_layers.new(name='UVMap')
_uv.uv.foreach_set('vector', [-1.112e-05, 0.9069, 0.0478, 0.9069, 0.0478, 0.9514, -1.112e-05, 0.9514, -1.112e-05, 0.8546, 0.0478, 0.8546, 0.0478, 0.9069, -1.112e-05, 0.9069, -1.112e-05, 0.8104, 0.0478, 0.8104, 0.0478, 0.8546, -1.112e-05, 0.8546, -1.112e-05, 0.7783, 0.0478, 0.7783, 0.0478, 0.8104, -1.112e-05, 0.8104, -1.112e-05, 0.7542, 0.0478, 0.7542, 0.0478, 0.7783, -1.112e-05, 0.7783, -1.112e-05, 0.7308, 0.0478, 0.7308, 0.0478, 0.7542, -1.112e-05, 0.7542, -1.112e-05, 0.7008, 0.0478, 0.7008, 0.0478, 0.7308, -1.112e-05, 0.7308, -1.112e-05, 0.6604, 0.0478, 0.6604, 0.0478, 0.7008, -1.112e-05, 0.7008, -1.112e-05, 0.6129, 0.0478, 0.6129, 0.0478, 0.6604, -1.112e-05, 0.6604, -1.112e-05, 0.572, 0.0478, 0.572, 0.0478, 0.6129, -1.112e-05, 0.6129, -1.112e-05, 0.544, 0.0478, 0.544, 0.0478, 0.572, -1.112e-05, 0.572, -1.112e-05, 0.525, 0.0478, 0.525, 0.0478, 0.544, -1.112e-05, 0.544, -1.112e-05, 0.5103, 0.0478, 0.5103, 0.0478, 0.525, -1.112e-05, 0.525, -1.112e-05, 0.4961, 0.0478, 0.4961, 0.0478, 0.5103, -1.112e-05, 0.5103, -1.112e-05, 0.4787, 0.0478, 0.4787, 0.0478, 0.4961, -1.112e-05, 0.4961, -1.112e-05, 0.4524, 0.0478, 0.4524, 0.0478, 0.4787, -1.112e-05, 0.4787, -1.112e-05, 0.4123, 0.0478, 0.4123, 0.0478, 0.4524, -1.112e-05, 0.4524, -1.112e-05, 0.3647, 0.0478, 0.3647, 0.0478, 0.4123, -1.112e-05, 0.4123, -1.112e-05, 0.3242, 0.0478, 0.3242, 0.0478, 0.3647, -1.112e-05, 0.3647, -1.112e-05, 0.2943, 0.0478, 0.2943, 0.0478, 0.3242, -1.112e-05, 0.3242, -1.112e-05, 0.2709, 0.0478, 0.2709, 0.0478, 0.2943, -1.112e-05, 0.2943, -1.112e-05, 0.2468, 0.0478, 0.2468, 0.0478, 0.2709, -1.112e-05, 0.2709, -1.112e-05, 0.2148, 0.0478, 0.2148, 0.0478, 0.2468, -1.112e-05, 0.2468, -1.112e-05, 0.1705, 0.0478, 0.1705, 0.0478, 0.2148, -1.112e-05, 0.2148, -1.112e-05, 0.118, 0.0478, 0.118, 0.0478, 0.1705, -1.112e-05, 0.1705, -1.112e-05, 0.07424, 0.0478, 0.07424, 0.0478, 0.118, -1.112e-05, 0.118, -1.112e-05, 0.04653, 0.0478, 0.04653, 0.0478, 0.07424, -1.112e-05, 0.07424, -1.112e-05, 0.02887, 0.0478, 0.02887, 0.0478, 0.04653, -1.112e-05, 0.04653, -1.112e-05, 0.01475, 0.0478, 0.01475, 0.0478, 0.02887, -1.112e-05, 0.02887, -1.112e-05, -6.524e-06, 0.0478, -6.48e-06, 0.0478, 0.01475, -1.112e-05, 0.01475, -1.112e-05, 0.9808, 0.0478, 0.9808, 0.0478, 1.0, -1.112e-05, 1.0, -1.112e-05, 0.9514, 0.0478, 0.9514, 0.0478, 0.9808, -1.112e-05, 0.9808, 0.0478, 0.9069, 0.1012, 0.9069, 0.1012, 0.9514, 0.0478, 0.9514, 0.0478, 0.8546, 0.1012, 0.8546, 0.1012, 0.9069, 0.0478, 0.9069, 0.0478, 0.8104, 0.1012, 0.8104, 0.1012, 0.8546, 0.0478, 0.8546, 0.0478, 0.7783, 0.1012, 0.7783, 0.1012, 0.8104, 0.0478, 0.8104, 0.0478, 0.7542, 0.1012, 0.7542, 0.1012, 0.7783, 0.0478, 0.7783, 0.0478, 0.7308, 0.1012, 0.7308, 0.1012, 0.7542, 0.0478, 0.7542, 0.0478, 0.7008, 0.1012, 0.7008, 0.1012, 0.7308, 0.0478, 0.7308, 0.0478, 0.6604, 0.1012, 0.6604, 0.1012, 0.7008, 0.0478, 0.7008, 0.0478, 0.6129, 0.1012, 0.6129, 0.1012, 0.6604, 0.0478, 0.6604, 0.0478, 0.572, 0.1012, 0.572, 0.1012, 0.6129, 0.0478, 0.6129, 0.0478, 0.544, 0.1012, 0.544, 0.1012, 0.572, 0.0478, 0.572, 0.0478, 0.525, 0.1012, 0.525, 0.1012, 0.544, 0.0478, 0.544, 0.0478, 0.5103, 0.1012, 0.5103, 0.1012, 0.525, 0.0478, 0.525, 0.0478, 0.4961, 0.1012, 0.4961, 0.1012, 0.5103, 0.0478, 0.5103, 0.0478, 0.4787, 0.1012, 0.4787, 0.1012, 0.4961, 0.0478, 0.4961, 0.0478, 0.4524, 0.1012, 0.4524, 0.1012, 0.4787, 0.0478, 0.4787, 0.0478, 0.4123, 0.1012, 0.4123, 0.1012, 0.4524, 0.0478, 0.4524, 0.0478, 0.3647, 0.1012, 0.3647, 0.1012, 0.4123, 0.0478, 0.4123, 0.0478, 0.3242, 0.1012, 0.3242, 0.1012, 0.3647, 0.0478, 0.3647, 0.0478, 0.2943, 0.1012, 0.2943, 0.1012, 0.3242, 0.0478, 0.3242, 0.0478, 0.2709, 0.1012, 0.2709, 0.1012, 0.2943, 0.0478, 0.2943, 0.0478, 0.2468, 0.1012, 0.2468, 0.1012, 0.2709, 0.0478, 0.2709, 0.0478, 0.2148, 0.1012, 0.2148, 0.1012, 0.2468, 0.0478, 0.2468, 0.0478, 0.1705, 0.1012, 0.1705, 0.1012, 0.2148, 0.0478, 0.2148, 0.0478, 0.118, 0.1012, 0.118, 0.1012, 0.1705, 0.0478, 0.1705, 0.0478, 0.07424, 0.1012, 0.07424, 0.1012, 0.118, 0.0478, 0.118, 0.0478, 0.04653, 0.1012, 0.04653, 0.1012, 0.07424, 0.0478, 0.07424, 0.0478, 0.02887, 0.1012, 0.02887, 0.1012, 0.04653, 0.0478, 0.04653, 0.0478, 0.01475, 0.1012, 0.01475, 0.1012, 0.02887, 0.0478, 0.02887, 0.0478, -6.48e-06, 0.1012, -6.48e-06, 0.1012, 0.01475, 0.0478, 0.01475, 0.0478, 0.9808, 0.1012, 0.9808, 0.1012, 1.0, 0.0478, 1.0, 0.0478, 0.9514, 0.1012, 0.9514, 0.1012, 0.9808, 0.0478, 0.9808, 0.1012, 0.9069, 0.1622, 0.9069, 0.1622, 0.9514, 0.1012, 0.9514, 0.1012, 0.8546, 0.1622, 0.8546, 0.1622, 0.9069, 0.1012, 0.9069, 0.1012, 0.8104, 0.1622, 0.8104, 0.1622, 0.8546, 0.1012, 0.8546, 0.1012, 0.7783, 0.1622, 0.7783, 0.1622, 0.8104, 0.1012, 0.8104, 0.1012, 0.7542, 0.1622, 0.7542, 0.1622, 0.7783, 0.1012, 0.7783, 0.1012, 0.7308, 0.1622, 0.7308, 0.1622, 0.7542, 0.1012, 0.7542, 0.1012, 0.7008, 0.1622, 0.7008, 0.1622, 0.7308, 0.1012, 0.7308, 0.1012, 0.6604, 0.1622, 0.6604, 0.1622, 0.7008, 0.1012, 0.7008, 0.1012, 0.6129, 0.1622, 0.6129, 0.1622, 0.6604, 0.1012, 0.6604, 0.1012, 0.572, 0.1622, 0.572, 0.1622, 0.6129, 0.1012, 0.6129, 0.1012, 0.544, 0.1622, 0.544, 0.1622, 0.572, 0.1012, 0.572, 0.1012, 0.525, 0.1622, 0.525, 0.1622, 0.544, 0.1012, 0.544, 0.1012, 0.5103, 0.1622, 0.5103, 0.1622, 0.525, 0.1012, 0.525, 0.1012, 0.4961, 0.1622, 0.4961, 0.1622, 0.5103, 0.1012, 0.5103, 0.1012, 0.4787, 0.1622, 0.4787, 0.1622, 0.4961, 0.1012, 0.4961, 0.1012, 0.4524, 0.1622, 0.4524, 0.1622, 0.4787, 0.1012, 0.4787, 0.1012, 0.4123, 0.1622, 0.4123, 0.1622, 0.4524, 0.1012, 0.4524, 0.1012, 0.3647, 0.1622, 0.3647, 0.1622, 0.4123, 0.1012, 0.4123, 0.1012, 0.3242, 0.1622, 0.3242, 0.1622, 0.3647, 0.1012, 0.3647, 0.1012, 0.2943, 0.1622, 0.2943, 0.1622, 0.3242, 0.1012, 0.3242, 0.1012, 0.2709, 0.1622, 0.2709, 0.1622, 0.2943, 0.1012, 0.2943, 0.1012, 0.2468, 0.1622, 0.2468, 0.1622, 0.2709, 0.1012, 0.2709, 0.1012, 0.2148, 0.1622, 0.2148, 0.1622, 0.2468, 0.1012, 0.2468, 0.1012, 0.1705, 0.1622, 0.1705, 0.1622, 0.2148, 0.1012, 0.2148, 0.1012, 0.118, 0.1622, 0.118, 0.1622, 0.1705, 0.1012, 0.1705, 0.1012, 0.07424, 0.1622, 0.07424, 0.1622, 0.118, 0.1012, 0.118, 0.1012, 0.04653, 0.1622, 0.04653, 0.1622, 0.07424, 0.1012, 0.07424, 0.1012, 0.02887, 0.1622, 0.02887, 0.1622, 0.04653, 0.1012, 0.04653, 0.1012, 0.01475, 0.1622, 0.01475, 0.1622, 0.02887, 0.1012, 0.02887, 0.1012, -6.48e-06, 0.1622, -6.48e-06, 0.1622, 0.01475, 0.1012, 0.01475, 0.1012, 0.9808, 0.1622, 0.9808, 0.1622, 1.0, 0.1012, 1.0, 0.1012, 0.9514, 0.1622, 0.9514, 0.1622, 0.9808, 0.1012, 0.9808, 0.1622, 0.9069, 0.2275, 0.9069, 0.2275, 0.9514, 0.1622, 0.9514, 0.1622, 0.8546, 0.2275, 0.8546, 0.2275, 0.9069, 0.1622, 0.9069, 0.1622, 0.8104, 0.2275, 0.8104, 0.2275, 0.8546, 0.1622, 0.8546, 0.1622, 0.7783, 0.2275, 0.7783, 0.2275, 0.8104, 0.1622, 0.8104, 0.1622, 0.7542, 0.2275, 0.7542, 0.2275, 0.7783, 0.1622, 0.7783, 0.1622, 0.7308, 0.2275, 0.7308, 0.2275, 0.7542, 0.1622, 0.7542, 0.1622, 0.7008, 0.2275, 0.7008, 0.2275, 0.7308, 0.1622, 0.7308, 0.1622, 0.6604, 0.2275, 0.6604, 0.2275, 0.7008, 0.1622, 0.7008, 0.1622, 0.6129, 0.2275, 0.6129, 0.2275, 0.6604, 0.1622, 0.6604, 0.1622, 0.572, 0.2275, 0.572, 0.2275, 0.6129, 0.1622, 0.6129, 0.1622, 0.544, 0.2275, 0.544, 0.2275, 0.572, 0.1622, 0.572, 0.1622, 0.525, 0.2275, 0.525, 0.2275, 0.544, 0.1622, 0.544, 0.1622, 0.5103, 0.2275, 0.5103, 0.2275, 0.525, 0.1622, 0.525, 0.1622, 0.4961, 0.2275, 0.4961, 0.2275, 0.5103, 0.1622, 0.5103, 0.1622, 0.4787, 0.2275, 0.4787, 0.2275, 0.4961, 0.1622, 0.4961, 0.1622, 0.4524, 0.2275, 0.4524, 0.2275, 0.4787, 0.1622, 0.4787, 0.1622, 0.4123, 0.2275, 0.4123, 0.2275, 0.4524, 0.1622, 0.4524, 0.1622, 0.3647, 0.2275, 0.3647, 0.2275, 0.4123, 0.1622, 0.4123, 0.1622, 0.3242, 0.2275, 0.3242, 0.2275, 0.3647, 0.1622, 0.3647, 0.1622, 0.2943, 0.2275, 0.2943, 0.2275, 0.3242, 0.1622, 0.3242, 0.1622, 0.2709, 0.2275, 0.2709, 0.2275, 0.2943, 0.1622, 0.2943, 0.1622, 0.2468, 0.2275, 0.2468, 0.2275, 0.2709, 0.1622, 0.2709, 0.1622, 0.2148, 0.2275, 0.2148, 0.2275, 0.2468, 0.1622, 0.2468, 0.1622, 0.1705, 0.2275, 0.1705, 0.2275, 0.2148, 0.1622, 0.2148, 0.1622, 0.118, 0.2275, 0.118, 0.2275, 0.1705, 0.1622, 0.1705, 0.1622, 0.07424, 0.2275, 0.07424, 0.2275, 0.118, 0.1622, 0.118, 0.1622, 0.04653, 0.2275, 0.04653, 0.2275, 0.07424, 0.1622, 0.07424, 0.1622, 0.02887, 0.2275, 0.02887, 0.2275, 0.04653, 0.1622, 0.04653, 0.1622, 0.01475, 0.2275, 0.01475, 0.2275, 0.02887, 0.1622, 0.02887, 0.1622, -6.48e-06, 0.2275, -6.48e-06, 0.2275, 0.01475, 0.1622, 0.01475, 0.1622, 0.9808, 0.2275, 0.9808, 0.2275, 1.0, 0.1622, 1.0, 0.1622, 0.9514, 0.2275, 0.9514, 0.2275, 0.9808, 0.1622, 0.9808, 0.2275, 0.9069, 0.2977, 0.9069, 0.2977, 0.9514, 0.2275, 0.9514, 0.2275, 0.8546, 0.2977, 0.8546, 0.2977, 0.9069, 0.2275, 0.9069, 0.2275, 0.8104, 0.2977, 0.8104, 0.2977, 0.8546, 0.2275, 0.8546, 0.2275, 0.7783, 0.2977, 0.7783, 0.2977, 0.8104, 0.2275, 0.8104, 0.2275, 0.7542, 0.2977, 0.7542, 0.2977, 0.7783, 0.2275, 0.7783, 0.2275, 0.7308, 0.2977, 0.7308, 0.2977, 0.7542, 0.2275, 0.7542, 0.2275, 0.7008, 0.2977, 0.7008, 0.2977, 0.7308, 0.2275, 0.7308, 0.2275, 0.6604, 0.2977, 0.6604, 0.2977, 0.7008, 0.2275, 0.7008, 0.2275, 0.6129, 0.2977, 0.6129, 0.2977, 0.6604, 0.2275, 0.6604, 0.2275, 0.572, 0.2977, 0.572, 0.2977, 0.6129, 0.2275, 0.6129, 0.2275, 0.544, 0.2977, 0.544, 0.2977, 0.572, 0.2275, 0.572, 0.2275, 0.525, 0.2977, 0.525, 0.2977, 0.544, 0.2275, 0.544, 0.2275, 0.5103, 0.2977, 0.5103, 0.2977, 0.525, 0.2275, 0.525, 0.2275, 0.4961, 0.2977, 0.4961, 0.2977, 0.5103, 0.2275, 0.5103, 0.2275, 0.4787, 0.2977, 0.4787, 0.2977, 0.4961, 0.2275, 0.4961, 0.2275, 0.4524, 0.2977, 0.4524, 0.2977, 0.4787, 0.2275, 0.4787, 0.2275, 0.4123, 0.2977, 0.4123, 0.2977, 0.4524, 0.2275, 0.4524, 0.2275, 0.3647, 0.2977, 0.3647, 0.2977, 0.4123, 0.2275, 0.4123, 0.2275, 0.3242, 0.2977, 0.3242, 0.2977, 0.3647, 0.2275, 0.3647, 0.2275, 0.2943, 0.2977, 0.2943, 0.2977, 0.3242, 0.2275, 0.3242, 0.2275, 0.2709, 0.2977, 0.2709, 0.2977, 0.2943, 0.2275, 0.2943, 0.2275, 0.2468, 0.2977, 0.2468, 0.2977, 0.2709, 0.2275, 0.2709, 0.2275, 0.2148, 0.2977, 0.2148, 0.2977, 0.2468, 0.2275, 0.2468, 0.2275, 0.1705, 0.2977, 0.1705, 0.2977, 0.2148, 0.2275, 0.2148, 0.2275, 0.118, 0.2977, 0.118, 0.2977, 0.1705, 0.2275, 0.1705, 0.2275, 0.07424, 0.2977, 0.07424, 0.2977, 0.118, 0.2275, 0.118, 0.2275, 0.04653, 0.2977, 0.04653, 0.2977, 0.07424, 0.2275, 0.07424, 0.2275, 0.02887, 0.2977, 0.02887, 0.2977, 0.04653, 0.2275, 0.04653, 0.2275, 0.01475, 0.2977, 0.01475, 0.2977, 0.02887, 0.2275, 0.02887, 0.2275, -6.48e-06, 0.2977, -6.48e-06, 0.2977, 0.01475, 0.2275, 0.01475, 0.2275, 0.9808, 0.2977, 0.9808, 0.2977, 1.0, 0.2275, 1.0, 0.2275, 0.9514, 0.2977, 0.9514, 0.2977, 0.9808, 0.2275, 0.9808, 0.2977, 0.9069, 0.3698, 0.9069, 0.3698, 0.9514, 0.2977, 0.9514, 0.2977, 0.8546, 0.3698, 0.8546, 0.3698, 0.9069, 0.2977, 0.9069, 0.2977, 0.8104, 0.3698, 0.8104, 0.3698, 0.8546, 0.2977, 0.8546, 0.2977, 0.7783, 0.3698, 0.7783, 0.3698, 0.8104, 0.2977, 0.8104, 0.2977, 0.7542, 0.3698, 0.7542, 0.3698, 0.7783, 0.2977, 0.7783, 0.2977, 0.7308, 0.3698, 0.7308, 0.3698, 0.7542, 0.2977, 0.7542, 0.2977, 0.7008, 0.3698, 0.7008, 0.3698, 0.7308, 0.2977, 0.7308, 0.2977, 0.6604, 0.3698, 0.6604, 0.3698, 0.7008, 0.2977, 0.7008, 0.2977, 0.6129, 0.3698, 0.6129, 0.3698, 0.6604, 0.2977, 0.6604, 0.2977, 0.572, 0.3698, 0.572, 0.3698, 0.6129, 0.2977, 0.6129, 0.2977, 0.544, 0.3698, 0.544, 0.3698, 0.572, 0.2977, 0.572, 0.2977, 0.525, 0.3698, 0.525, 0.3698, 0.544, 0.2977, 0.544, 0.2977, 0.5103, 0.3698, 0.5103, 0.3698, 0.525, 0.2977, 0.525, 0.2977, 0.4961, 0.3698, 0.4961, 0.3698, 0.5103, 0.2977, 0.5103, 0.2977, 0.4787, 0.3698, 0.4787, 0.3698, 0.4961, 0.2977, 0.4961, 0.2977, 0.4524, 0.3698, 0.4524, 0.3698, 0.4787, 0.2977, 0.4787, 0.2977, 0.4123, 0.3698, 0.4123, 0.3698, 0.4524, 0.2977, 0.4524, 0.2977, 0.3647, 0.3698, 0.3647, 0.3698, 0.4123, 0.2977, 0.4123, 0.2977, 0.3242, 0.3698, 0.3242, 0.3698, 0.3647, 0.2977, 0.3647, 0.2977, 0.2943, 0.3698, 0.2943, 0.3698, 0.3242, 0.2977, 0.3242, 0.2977, 0.2709, 0.3698, 0.2709, 0.3698, 0.2943, 0.2977, 0.2943, 0.2977, 0.2468, 0.3698, 0.2468, 0.3698, 0.2709, 0.2977, 0.2709, 0.2977, 0.2148, 0.3698, 0.2148, 0.3698, 0.2468, 0.2977, 0.2468, 0.2977, 0.1705, 0.3698, 0.1705, 0.3698, 0.2148, 0.2977, 0.2148, 0.2977, 0.118, 0.3698, 0.118, 0.3698, 0.1705, 0.2977, 0.1705, 0.2977, 0.07424, 0.3698, 0.07424, 0.3698, 0.118, 0.2977, 0.118, 0.2977, 0.04653, 0.3698, 0.04653, 0.3698, 0.07424, 0.2977, 0.07424, 0.2977, 0.02887, 0.3698, 0.02887, 0.3698, 0.04653, 0.2977, 0.04653, 0.2977, 0.01475, 0.3698, 0.01475, 0.3698, 0.02887, 0.2977, 0.02887, 0.2977, -6.48e-06, 0.3698, -6.48e-06, 0.3698, 0.01475, 0.2977, 0.01475, 0.2977, 0.9808, 0.3698, 0.9808, 0.3698, 1.0, 0.2977, 1.0, 0.2977, 0.9514, 0.3698, 0.9514, 0.3698, 0.9808, 0.2977, 0.9808, 0.3698, 0.9069, 0.4415, 0.9069, 0.4415, 0.9514, 0.3698, 0.9514, 0.3698, 0.8546, 0.4415, 0.8546, 0.4415, 0.9069, 0.3698, 0.9069, 0.3698, 0.8104, 0.4415, 0.8104, 0.4415, 0.8546, 0.3698, 0.8546, 0.3698, 0.7783, 0.4415, 0.7783, 0.4415, 0.8104, 0.3698, 0.8104, 0.3698, 0.7542, 0.4415, 0.7542, 0.4415, 0.7783, 0.3698, 0.7783, 0.3698, 0.7308, 0.4415, 0.7308, 0.4415, 0.7542, 0.3698, 0.7542, 0.3698, 0.7008, 0.4415, 0.7008, 0.4415, 0.7308, 0.3698, 0.7308, 0.3698, 0.6604, 0.4415, 0.6604, 0.4415, 0.7008, 0.3698, 0.7008, 0.3698, 0.6129, 0.4415, 0.6129, 0.4415, 0.6604, 0.3698, 0.6604, 0.3698, 0.572, 0.4415, 0.572, 0.4415, 0.6129, 0.3698, 0.6129, 0.3698, 0.544, 0.4415, 0.544, 0.4415, 0.572, 0.3698, 0.572, 0.3698, 0.525, 0.4415, 0.525, 0.4415, 0.544, 0.3698, 0.544, 0.3698, 0.5103, 0.4415, 0.5103, 0.4415, 0.525, 0.3698, 0.525, 0.3698, 0.4961, 0.4415, 0.4961, 0.4415, 0.5103, 0.3698, 0.5103, 0.3698, 0.4787, 0.4415, 0.4787, 0.4415, 0.4961, 0.3698, 0.4961, 0.3698, 0.4524, 0.4415, 0.4524, 0.4415, 0.4787, 0.3698, 0.4787, 0.3698, 0.4123, 0.4415, 0.4123, 0.4415, 0.4524, 0.3698, 0.4524, 0.3698, 0.3647, 0.4415, 0.3647, 0.4415, 0.4123, 0.3698, 0.4123, 0.3698, 0.3242, 0.4415, 0.3242, 0.4415, 0.3647, 0.3698, 0.3647, 0.3698, 0.2943, 0.4415, 0.2943, 0.4415, 0.3242, 0.3698, 0.3242, 0.3698, 0.2709, 0.4415, 0.2709, 0.4415, 0.2943, 0.3698, 0.2943, 0.3698, 0.2468, 0.4415, 0.2468, 0.4415, 0.2709, 0.3698, 0.2709, 0.3698, 0.2148, 0.4415, 0.2148, 0.4415, 0.2468, 0.3698, 0.2468, 0.3698, 0.1705, 0.4415, 0.1705, 0.4415, 0.2148, 0.3698, 0.2148, 0.3698, 0.118, 0.4415, 0.118, 0.4415, 0.1705, 0.3698, 0.1705, 0.3698, 0.07424, 0.4415, 0.07424, 0.4415, 0.118, 0.3698, 0.118, 0.3698, 0.04653, 0.4415, 0.04653, 0.4415, 0.07424, 0.3698, 0.07424, 0.3698, 0.02887, 0.4415, 0.02887, 0.4415, 0.04653, 0.3698, 0.04653, 0.3698, 0.01475, 0.4415, 0.01475, 0.4415, 0.02887, 0.3698, 0.02887, 0.3698, -6.48e-06, 0.4415, -6.48e-06, 0.4415, 0.01475, 0.3698, 0.01475, 0.3698, 0.9808, 0.4415, 0.9808, 0.4415, 1.0, 0.3698, 1.0, 0.3698, 0.9514, 0.4415, 0.9514, 0.4415, 0.9808, 0.3698, 0.9808, 0.4415, 0.9069, 0.5106, 0.9069, 0.5106, 0.9514, 0.4415, 0.9514, 0.4415, 0.8546, 0.5106, 0.8546, 0.5106, 0.9069, 0.4415, 0.9069, 0.4415, 0.8104, 0.5106, 0.8104, 0.5106, 0.8546, 0.4415, 0.8546, 0.4415, 0.7783, 0.5106, 0.7783, 0.5106, 0.8104, 0.4415, 0.8104, 0.4415, 0.7542, 0.5106, 0.7542, 0.5106, 0.7783, 0.4415, 0.7783, 0.4415, 0.7308, 0.5106, 0.7308, 0.5106, 0.7542, 0.4415, 0.7542, 0.4415, 0.7008, 0.5106, 0.7008, 0.5106, 0.7308, 0.4415, 0.7308, 0.4415, 0.6604, 0.5106, 0.6604, 0.5106, 0.7008, 0.4415, 0.7008, 0.4415, 0.6129, 0.5106, 0.6129, 0.5106, 0.6604, 0.4415, 0.6604, 0.4415, 0.572, 0.5106, 0.572, 0.5106, 0.6129, 0.4415, 0.6129, 0.4415, 0.544, 0.5106, 0.544, 0.5106, 0.572, 0.4415, 0.572, 0.4415, 0.525, 0.5106, 0.525, 0.5106, 0.544, 0.4415, 0.544, 0.4415, 0.5103, 0.5106, 0.5103, 0.5106, 0.525, 0.4415, 0.525, 0.4415, 0.4961, 0.5106, 0.4961, 0.5106, 0.5103, 0.4415, 0.5103, 0.4415, 0.4787, 0.5106, 0.4787, 0.5106, 0.4961, 0.4415, 0.4961, 0.4415, 0.4524, 0.5106, 0.4524, 0.5106, 0.4787, 0.4415, 0.4787, 0.4415, 0.4123, 0.5106, 0.4123, 0.5106, 0.4524, 0.4415, 0.4524, 0.4415, 0.3647, 0.5106, 0.3647, 0.5106, 0.4123, 0.4415, 0.4123, 0.4415, 0.3242, 0.5106, 0.3242, 0.5106, 0.3647, 0.4415, 0.3647, 0.4415, 0.2943, 0.5106, 0.2943, 0.5106, 0.3242, 0.4415, 0.3242, 0.4415, 0.2709, 0.5106, 0.2709, 0.5106, 0.2943, 0.4415, 0.2943, 0.4415, 0.2468, 0.5106, 0.2468, 0.5106, 0.2709, 0.4415, 0.2709, 0.4415, 0.2148, 0.5106, 0.2148, 0.5106, 0.2468, 0.4415, 0.2468, 0.4415, 0.1705, 0.5106, 0.1705, 0.5106, 0.2148, 0.4415, 0.2148, 0.4415, 0.118, 0.5106, 0.118, 0.5106, 0.1705, 0.4415, 0.1705, 0.4415, 0.07424, 0.5106, 0.07424, 0.5106, 0.118, 0.4415, 0.118, 0.4415, 0.04653, 0.5106, 0.04653, 0.5106, 0.07424, 0.4415, 0.07424, 0.4415, 0.02887, 0.5106, 0.02887, 0.5106, 0.04653, 0.4415, 0.04653, 0.4415, 0.01475, 0.5106, 0.01475, 0.5106, 0.02887, 0.4415, 0.02887, 0.4415, -6.48e-06, 0.5106, -6.48e-06, 0.5106, 0.01475, 0.4415, 0.01475, 0.4415, 0.9808, 0.5106, 0.9808, 0.5106, 1.0, 0.4415, 1.0, 0.4415, 0.9514, 0.5106, 0.9514, 0.5106, 0.9808, 0.4415, 0.9808, 0.5106, 0.9069, 0.5755, 0.9069, 0.5755, 0.9514, 0.5106, 0.9514, 0.5106, 0.8546, 0.5755, 0.8546, 0.5755, 0.9069, 0.5106, 0.9069, 0.5106, 0.8104, 0.5755, 0.8104, 0.5755, 0.8546, 0.5106, 0.8546, 0.5106, 0.7783, 0.5755, 0.7783, 0.5755, 0.8104, 0.5106, 0.8104, 0.5106, 0.7542, 0.5755, 0.7542, 0.5755, 0.7783, 0.5106, 0.7783, 0.5106, 0.7308, 0.5755, 0.7308, 0.5755, 0.7542, 0.5106, 0.7542, 0.5106, 0.7008, 0.5755, 0.7008, 0.5755, 0.7308, 0.5106, 0.7308, 0.5106, 0.6604, 0.5755, 0.6604, 0.5755, 0.7008, 0.5106, 0.7008, 0.5106, 0.6129, 0.5755, 0.6129, 0.5755, 0.6604, 0.5106, 0.6604, 0.5106, 0.572, 0.5755, 0.572, 0.5755, 0.6129, 0.5106, 0.6129, 0.5106, 0.544, 0.5755, 0.544, 0.5755, 0.572, 0.5106, 0.572, 0.5106, 0.525, 0.5755, 0.525, 0.5755, 0.544, 0.5106, 0.544, 0.5106, 0.5103, 0.5755, 0.5103, 0.5755, 0.525, 0.5106, 0.525, 0.5106, 0.4961, 0.5755, 0.4961, 0.5755, 0.5103, 0.5106, 0.5103, 0.5106, 0.4787, 0.5755, 0.4787, 0.5755, 0.4961, 0.5106, 0.4961, 0.5106, 0.4524, 0.5755, 0.4524, 0.5755, 0.4787, 0.5106, 0.4787, 0.5106, 0.4123, 0.5755, 0.4123, 0.5755, 0.4524, 0.5106, 0.4524, 0.5106, 0.3647, 0.5755, 0.3647, 0.5755, 0.4123, 0.5106, 0.4123, 0.5106, 0.3242, 0.5755, 0.3242, 0.5755, 0.3647, 0.5106, 0.3647, 0.5106, 0.2943, 0.5755, 0.2943, 0.5755, 0.3242, 0.5106, 0.3242, 0.5106, 0.2709, 0.5755, 0.2709, 0.5755, 0.2943, 0.5106, 0.2943, 0.5106, 0.2468, 0.5755, 0.2468, 0.5755, 0.2709, 0.5106, 0.2709, 0.5106, 0.2148, 0.5755, 0.2148, 0.5755, 0.2468, 0.5106, 0.2468, 0.5106, 0.1705, 0.5755, 0.1705, 0.5755, 0.2148, 0.5106, 0.2148, 0.5106, 0.118, 0.5755, 0.118, 0.5755, 0.1705, 0.5106, 0.1705, 0.5106, 0.07424, 0.5755, 0.07424, 0.5755, 0.118, 0.5106, 0.118, 0.5106, 0.04653, 0.5755, 0.04653, 0.5755, 0.07424, 0.5106, 0.07424, 0.5106, 0.02887, 0.5755, 0.02887, 0.5755, 0.04653, 0.5106, 0.04653, 0.5106, 0.01475, 0.5755, 0.01475, 0.5755, 0.02887, 0.5106, 0.02887, 0.5106, -6.48e-06, 0.5755, -6.48e-06, 0.5755, 0.01475, 0.5106, 0.01475, 0.5106, 0.9808, 0.5755, 0.9808, 0.5755, 1.0, 0.5106, 1.0, 0.5106, 0.9514, 0.5755, 0.9514, 0.5755, 0.9808, 0.5106, 0.9808, 0.5755, 0.9069, 0.6269, 0.9069, 0.6269, 0.9514, 0.5755, 0.9514, 0.5755, 0.8546, 0.6269, 0.8546, 0.6269, 0.9069, 0.5755, 0.9069, 0.5755, 0.8104, 0.6269, 0.8104, 0.6269, 0.8546, 0.5755, 0.8546, 0.5755, 0.7783, 0.6269, 0.7783, 0.6269, 0.8104, 0.5755, 0.8104, 0.5755, 0.7542, 0.6269, 0.7542, 0.6269, 0.7783, 0.5755, 0.7783, 0.5755, 0.7308, 0.6269, 0.7308, 0.6269, 0.7542, 0.5755, 0.7542, 0.5755, 0.7008, 0.6269, 0.7008, 0.6269, 0.7308, 0.5755, 0.7308, 0.5755, 0.6604, 0.6269, 0.6604, 0.6269, 0.7008, 0.5755, 0.7008, 0.5755, 0.6129, 0.6269, 0.6129, 0.6269, 0.6604, 0.5755, 0.6604, 0.5755, 0.572, 0.6269, 0.572, 0.6269, 0.6129, 0.5755, 0.6129, 0.5755, 0.544, 0.6269, 0.544, 0.6269, 0.572, 0.5755, 0.572, 0.5755, 0.525, 0.6269, 0.525, 0.6269, 0.544, 0.5755, 0.544, 0.5755, 0.5103, 0.6269, 0.5103, 0.6269, 0.525, 0.5755, 0.525, 0.5755, 0.4961, 0.6269, 0.4961, 0.6269, 0.5103, 0.5755, 0.5103, 0.5755, 0.4787, 0.6269, 0.4787, 0.6269, 0.4961, 0.5755, 0.4961, 0.5755, 0.4524, 0.6269, 0.4524, 0.6269, 0.4787, 0.5755, 0.4787, 0.5755, 0.4123, 0.6269, 0.4123, 0.6269, 0.4524, 0.5755, 0.4524, 0.5755, 0.3647, 0.6269, 0.3647, 0.6269, 0.4123, 0.5755, 0.4123, 0.5755, 0.3242, 0.6269, 0.3242, 0.6269, 0.3647, 0.5755, 0.3647, 0.5755, 0.2943, 0.6269, 0.2943, 0.6269, 0.3242, 0.5755, 0.3242, 0.5755, 0.2709, 0.6269, 0.2709, 0.6269, 0.2943, 0.5755, 0.2943, 0.5755, 0.2468, 0.6269, 0.2468, 0.6269, 0.2709, 0.5755, 0.2709, 0.5755, 0.2148, 0.6269, 0.2148, 0.6269, 0.2468, 0.5755, 0.2468, 0.5755, 0.1705, 0.6269, 0.1705, 0.6269, 0.2148, 0.5755, 0.2148, 0.5755, 0.118, 0.6269, 0.118, 0.6269, 0.1705, 0.5755, 0.1705, 0.5755, 0.07424, 0.6269, 0.07424, 0.6269, 0.118, 0.5755, 0.118, 0.5755, 0.04653, 0.6269, 0.04653, 0.6269, 0.07424, 0.5755, 0.07424, 0.5755, 0.02887, 0.6269, 0.02887, 0.6269, 0.04653, 0.5755, 0.04653, 0.5755, 0.01475, 0.6269, 0.01475, 0.6269, 0.02887, 0.5755, 0.02887, 0.5755, -6.48e-06, 0.6269, -6.48e-06, 0.6269, 0.01475, 0.5755, 0.01475, 0.5755, 0.9808, 0.6269, 0.9808, 0.6269, 1.0, 0.5755, 1.0, 0.5755, 0.9514, 0.6269, 0.9514, 0.6269, 0.9808, 0.5755, 0.9808, 0.6269, 0.9069, 0.668, 0.9069, 0.668, 0.9514, 0.6269, 0.9514, 0.6269, 0.8546, 0.668, 0.8546, 0.668, 0.9069, 0.6269, 0.9069, 0.6269, 0.8104, 0.668, 0.8104, 0.668, 0.8546, 0.6269, 0.8546, 0.6269, 0.7783, 0.668, 0.7783, 0.668, 0.8104, 0.6269, 0.8104, 0.6269, 0.7542, 0.668, 0.7542, 0.668, 0.7783, 0.6269, 0.7783, 0.6269, 0.7308, 0.668, 0.7308, 0.668, 0.7542, 0.6269, 0.7542, 0.6269, 0.7008, 0.668, 0.7008, 0.668, 0.7308, 0.6269, 0.7308, 0.6269, 0.6604, 0.668, 0.6604, 0.668, 0.7008, 0.6269, 0.7008, 0.6269, 0.6129, 0.668, 0.6129, 0.668, 0.6604, 0.6269, 0.6604, 0.6269, 0.572, 0.668, 0.572, 0.668, 0.6129, 0.6269, 0.6129, 0.6269, 0.544, 0.668, 0.544, 0.668, 0.572, 0.6269, 0.572, 0.6269, 0.525, 0.668, 0.525, 0.668, 0.544, 0.6269, 0.544, 0.6269, 0.5103, 0.668, 0.5103, 0.668, 0.525, 0.6269, 0.525, 0.6269, 0.4961, 0.668, 0.4961, 0.668, 0.5103, 0.6269, 0.5103, 0.6269, 0.4787, 0.668, 0.4787, 0.668, 0.4961, 0.6269, 0.4961, 0.6269, 0.4524, 0.668, 0.4524, 0.668, 0.4787, 0.6269, 0.4787, 0.6269, 0.4123, 0.668, 0.4123, 0.668, 0.4524, 0.6269, 0.4524, 0.6269, 0.3647, 0.668, 0.3647, 0.668, 0.4123, 0.6269, 0.4123, 0.6269, 0.3242, 0.668, 0.3242, 0.668, 0.3647, 0.6269, 0.3647, 0.6269, 0.2943, 0.668, 0.2943, 0.668, 0.3242, 0.6269, 0.3242, 0.6269, 0.2709, 0.668, 0.2709, 0.668, 0.2943, 0.6269, 0.2943, 0.6269, 0.2468, 0.668, 0.2468, 0.668, 0.2709, 0.6269, 0.2709, 0.6269, 0.2148, 0.668, 0.2148, 0.668, 0.2468, 0.6269, 0.2468, 0.6269, 0.1705, 0.668, 0.1705, 0.668, 0.2148, 0.6269, 0.2148, 0.6269, 0.118, 0.668, 0.118, 0.668, 0.1705, 0.6269, 0.1705, 0.6269, 0.07424, 0.668, 0.07424, 0.668, 0.118, 0.6269, 0.118, 0.6269, 0.04653, 0.668, 0.04653, 0.668, 0.07424, 0.6269, 0.07424, 0.6269, 0.02887, 0.668, 0.02887, 0.668, 0.04653, 0.6269, 0.04653, 0.6269, 0.01475, 0.668, 0.01475, 0.668, 0.02887, 0.6269, 0.02887, 0.6269, -6.48e-06, 0.668, -6.48e-06, 0.668, 0.01475, 0.6269, 0.01475, 0.6269, 0.9808, 0.668, 0.9808, 0.668, 1.0, 0.6269, 1.0, 0.6269, 0.9514, 0.668, 0.9514, 0.668, 0.9808, 0.6269, 0.9808, 0.668, 0.9069, 0.7067, 0.9069, 0.7067, 0.9514, 0.668, 0.9514, 0.668, 0.8546, 0.7067, 0.8546, 0.7067, 0.9069, 0.668, 0.9069, 0.668, 0.8104, 0.7067, 0.8104, 0.7067, 0.8546, 0.668, 0.8546, 0.668, 0.7783, 0.7067, 0.7783, 0.7067, 0.8104, 0.668, 0.8104, 0.668, 0.7542, 0.7067, 0.7542, 0.7067, 0.7783, 0.668, 0.7783, 0.668, 0.7308, 0.7067, 0.7308, 0.7067, 0.7542, 0.668, 0.7542, 0.668, 0.7008, 0.7067, 0.7008, 0.7067, 0.7308, 0.668, 0.7308, 0.668, 0.6604, 0.7067, 0.6604, 0.7067, 0.7008, 0.668, 0.7008, 0.668, 0.6129, 0.7067, 0.6129, 0.7067, 0.6604, 0.668, 0.6604, 0.668, 0.572, 0.7067, 0.572, 0.7067, 0.6129, 0.668, 0.6129, 0.668, 0.544, 0.7067, 0.544, 0.7067, 0.572, 0.668, 0.572, 0.668, 0.525, 0.7067, 0.525, 0.7067, 0.544, 0.668, 0.544, 0.668, 0.5103, 0.7067, 0.5103, 0.7067, 0.525, 0.668, 0.525, 0.668, 0.4961, 0.7067, 0.4961, 0.7067, 0.5103, 0.668, 0.5103, 0.668, 0.4787, 0.7067, 0.4787, 0.7067, 0.4961, 0.668, 0.4961, 0.668, 0.4524, 0.7067, 0.4524, 0.7067, 0.4787, 0.668, 0.4787, 0.668, 0.4123, 0.7067, 0.4123, 0.7067, 0.4524, 0.668, 0.4524, 0.668, 0.3647, 0.7067, 0.3647, 0.7067, 0.4123, 0.668, 0.4123, 0.668, 0.3242, 0.7067, 0.3242, 0.7067, 0.3647, 0.668, 0.3647, 0.668, 0.2943, 0.7067, 0.2943, 0.7067, 0.3242, 0.668, 0.3242, 0.668, 0.2709, 0.7067, 0.2709, 0.7067, 0.2943, 0.668, 0.2943, 0.668, 0.2468, 0.7067, 0.2468, 0.7067, 0.2709, 0.668, 0.2709, 0.668, 0.2148, 0.7067, 0.2148, 0.7067, 0.2468, 0.668, 0.2468, 0.668, 0.1705, 0.7067, 0.1705, 0.7067, 0.2148, 0.668, 0.2148, 0.668, 0.118, 0.7067, 0.118, 0.7067, 0.1705, 0.668, 0.1705, 0.668, 0.07424, 0.7067, 0.07424, 0.7067, 0.118, 0.668, 0.118, 0.668, 0.04653, 0.7067, 0.04653, 0.7067, 0.07424, 0.668, 0.07424, 0.668, 0.02887, 0.7067, 0.02887, 0.7067, 0.04653, 0.668, 0.04653, 0.668, 0.01475, 0.7067, 0.01475, 0.7067, 0.02887, 0.668, 0.02887, 0.668, -6.48e-06, 0.7067, -6.48e-06, 0.7067, 0.01475, 0.668, 0.01475, 0.668, 0.9808, 0.7067, 0.9808, 0.7067, 1.0, 0.668, 1.0, 0.668, 0.9514, 0.7067, 0.9514, 0.7067, 0.9808, 0.668, 0.9808, 0.7067, 0.9069, 0.7435, 0.9069, 0.7435, 0.9514, 0.7067, 0.9514, 0.7067, 0.8546, 0.7435, 0.8546, 0.7435, 0.9069, 0.7067, 0.9069, 0.7067, 0.8104, 0.7435, 0.8104, 0.7435, 0.8546, 0.7067, 0.8546, 0.7067, 0.7783, 0.7435, 0.7783, 0.7435, 0.8104, 0.7067, 0.8104, 0.7067, 0.7542, 0.7435, 0.7542, 0.7435, 0.7783, 0.7067, 0.7783, 0.7067, 0.7308, 0.7435, 0.7308, 0.7435, 0.7542, 0.7067, 0.7542, 0.7067, 0.7008, 0.7435, 0.7008, 0.7435, 0.7308, 0.7067, 0.7308, 0.7067, 0.6604, 0.7435, 0.6604, 0.7435, 0.7008, 0.7067, 0.7008, 0.7067, 0.6129, 0.7435, 0.6129, 0.7435, 0.6604, 0.7067, 0.6604, 0.7067, 0.572, 0.7435, 0.572, 0.7435, 0.6129, 0.7067, 0.6129, 0.7067, 0.544, 0.7435, 0.544, 0.7435, 0.572, 0.7067, 0.572, 0.7067, 0.525, 0.7435, 0.525, 0.7435, 0.544, 0.7067, 0.544, 0.7067, 0.5103, 0.7435, 0.5103, 0.7435, 0.525, 0.7067, 0.525, 0.7067, 0.4961, 0.7435, 0.4961, 0.7435, 0.5103, 0.7067, 0.5103, 0.7067, 0.4787, 0.7435, 0.4787, 0.7435, 0.4961, 0.7067, 0.4961, 0.7067, 0.4524, 0.7435, 0.4524, 0.7435, 0.4787, 0.7067, 0.4787, 0.7067, 0.4123, 0.7435, 0.4123, 0.7435, 0.4524, 0.7067, 0.4524, 0.7067, 0.3647, 0.7435, 0.3647, 0.7435, 0.4123, 0.7067, 0.4123, 0.7067, 0.3242, 0.7435, 0.3242, 0.7435, 0.3647, 0.7067, 0.3647, 0.7067, 0.2943, 0.7435, 0.2943, 0.7435, 0.3242, 0.7067, 0.3242, 0.7067, 0.2709, 0.7435, 0.2709, 0.7435, 0.2943, 0.7067, 0.2943, 0.7067, 0.2468, 0.7435, 0.2468, 0.7435, 0.2709, 0.7067, 0.2709, 0.7067, 0.2148, 0.7435, 0.2148, 0.7435, 0.2468, 0.7067, 0.2468, 0.7067, 0.1705, 0.7435, 0.1705, 0.7435, 0.2148, 0.7067, 0.2148, 0.7067, 0.118, 0.7435, 0.118, 0.7435, 0.1705, 0.7067, 0.1705, 0.7067, 0.07424, 0.7435, 0.07424, 0.7435, 0.118, 0.7067, 0.118, 0.7067, 0.04653, 0.7435, 0.04653, 0.7435, 0.07424, 0.7067, 0.07424, 0.7067, 0.02887, 0.7435, 0.02887, 0.7435, 0.04653, 0.7067, 0.04653, 0.7067, 0.01475, 0.7435, 0.01475, 0.7435, 0.02887, 0.7067, 0.02887, 0.7067, -6.48e-06, 0.7435, -6.48e-06, 0.7435, 0.01475, 0.7067, 0.01475, 0.7067, 0.9808, 0.7435, 0.9808, 0.7435, 1.0, 0.7067, 1.0, 0.7067, 0.9514, 0.7435, 0.9514, 0.7435, 0.9808, 0.7067, 0.9808, 0.7435, 0.9069, 0.7802, 0.9069, 0.7802, 0.9514, 0.7435, 0.9514, 0.7435, 0.8546, 0.7802, 0.8546, 0.7802, 0.9069, 0.7435, 0.9069, 0.7435, 0.8104, 0.7802, 0.8104, 0.7802, 0.8546, 0.7435, 0.8546, 0.7435, 0.7783, 0.7802, 0.7783, 0.7802, 0.8104, 0.7435, 0.8104, 0.7435, 0.7542, 0.7802, 0.7542, 0.7802, 0.7783, 0.7435, 0.7783, 0.7435, 0.7308, 0.7802, 0.7308, 0.7802, 0.7542, 0.7435, 0.7542, 0.7435, 0.7008, 0.7802, 0.7008, 0.7802, 0.7308, 0.7435, 0.7308, 0.7435, 0.6604, 0.7802, 0.6604, 0.7802, 0.7008, 0.7435, 0.7008, 0.7435, 0.6129, 0.7802, 0.6129, 0.7802, 0.6604, 0.7435, 0.6604, 0.7435, 0.572, 0.7802, 0.572, 0.7802, 0.6129, 0.7435, 0.6129, 0.7435, 0.544, 0.7802, 0.544, 0.7802, 0.572, 0.7435, 0.572, 0.7435, 0.525, 0.7802, 0.525, 0.7802, 0.544, 0.7435, 0.544, 0.7435, 0.5103, 0.7802, 0.5103, 0.7802, 0.525, 0.7435, 0.525, 0.7435, 0.4961, 0.7802, 0.4961, 0.7802, 0.5103, 0.7435, 0.5103, 0.7435, 0.4787, 0.7802, 0.4787, 0.7802, 0.4961, 0.7435, 0.4961, 0.7435, 0.4524, 0.7802, 0.4524, 0.7802, 0.4787, 0.7435, 0.4787, 0.7435, 0.4123, 0.7802, 0.4123, 0.7802, 0.4524, 0.7435, 0.4524, 0.7435, 0.3647, 0.7802, 0.3647, 0.7802, 0.4123, 0.7435, 0.4123, 0.7435, 0.3242, 0.7802, 0.3242, 0.7802, 0.3647, 0.7435, 0.3647, 0.7435, 0.2943, 0.7802, 0.2943, 0.7802, 0.3242, 0.7435, 0.3242, 0.7435, 0.2709, 0.7802, 0.2709, 0.7802, 0.2943, 0.7435, 0.2943, 0.7435, 0.2468, 0.7802, 0.2468, 0.7802, 0.2709, 0.7435, 0.2709, 0.7435, 0.2148, 0.7802, 0.2148, 0.7802, 0.2468, 0.7435, 0.2468, 0.7435, 0.1705, 0.7802, 0.1705, 0.7802, 0.2148, 0.7435, 0.2148, 0.7435, 0.118, 0.7802, 0.118, 0.7802, 0.1705, 0.7435, 0.1705, 0.7435, 0.07424, 0.7802, 0.07424, 0.7802, 0.118, 0.7435, 0.118, 0.7435, 0.04653, 0.7802, 0.04653, 0.7802, 0.07424, 0.7435, 0.07424, 0.7435, 0.02887, 0.7802, 0.02887, 0.7802, 0.04653, 0.7435, 0.04653, 0.7435, 0.01475, 0.7802, 0.01475, 0.7802, 0.02887, 0.7435, 0.02887, 0.7435, -6.48e-06, 0.7802, -6.524e-06, 0.7802, 0.01475, 0.7435, 0.01475, 0.7435, 0.9808, 0.7802, 0.9808, 0.7802, 1.0, 0.7435, 1.0, 0.7435, 0.9514, 0.7802, 0.9514, 0.7802, 0.9808, 0.7435, 0.9808, 0.7802, 0.9069, 0.818, 0.9069, 0.818, 0.9514, 0.7802, 0.9514, 0.7802, 0.8546, 0.818, 0.8546, 0.818, 0.9069, 0.7802, 0.9069, 0.7802, 0.8104, 0.818, 0.8104, 0.818, 0.8546, 0.7802, 0.8546, 0.7802, 0.7783, 0.818, 0.7783, 0.818, 0.8104, 0.7802, 0.8104, 0.7802, 0.7542, 0.818, 0.7542, 0.818, 0.7783, 0.7802, 0.7783, 0.7802, 0.7308, 0.818, 0.7308, 0.818, 0.7542, 0.7802, 0.7542, 0.7802, 0.7008, 0.818, 0.7008, 0.818, 0.7308, 0.7802, 0.7308, 0.7802, 0.6604, 0.818, 0.6604, 0.818, 0.7008, 0.7802, 0.7008, 0.7802, 0.6129, 0.818, 0.6129, 0.818, 0.6604, 0.7802, 0.6604, 0.7802, 0.572, 0.818, 0.572, 0.818, 0.6129, 0.7802, 0.6129, 0.7802, 0.544, 0.818, 0.544, 0.818, 0.572, 0.7802, 0.572, 0.7802, 0.525, 0.818, 0.525, 0.818, 0.544, 0.7802, 0.544, 0.7802, 0.5103, 0.818, 0.5103, 0.818, 0.525, 0.7802, 0.525, 0.7802, 0.4961, 0.818, 0.4961, 0.818, 0.5103, 0.7802, 0.5103, 0.7802, 0.4787, 0.818, 0.4787, 0.818, 0.4961, 0.7802, 0.4961, 0.7802, 0.4524, 0.818, 0.4524, 0.818, 0.4787, 0.7802, 0.4787, 0.7802, 0.4123, 0.818, 0.4123, 0.818, 0.4524, 0.7802, 0.4524, 0.7802, 0.3647, 0.818, 0.3647, 0.818, 0.4123, 0.7802, 0.4123, 0.7802, 0.3242, 0.818, 0.3242, 0.818, 0.3647, 0.7802, 0.3647, 0.7802, 0.2943, 0.818, 0.2943, 0.818, 0.3242, 0.7802, 0.3242, 0.7802, 0.2709, 0.818, 0.2709, 0.818, 0.2943, 0.7802, 0.2943, 0.7802, 0.2468, 0.818, 0.2468, 0.818, 0.2709, 0.7802, 0.2709, 0.7802, 0.2148, 0.818, 0.2148, 0.818, 0.2468, 0.7802, 0.2468, 0.7802, 0.1705, 0.818, 0.1705, 0.818, 0.2148, 0.7802, 0.2148, 0.7802, 0.118, 0.818, 0.118, 0.818, 0.1705, 0.7802, 0.1705, 0.7802, 0.07424, 0.818, 0.07424, 0.818, 0.118, 0.7802, 0.118, 0.7802, 0.04653, 0.818, 0.04653, 0.818, 0.07424, 0.7802, 0.07424, 0.7802, 0.02887, 0.818, 0.02887, 0.818, 0.04653, 0.7802, 0.04653, 0.7802, 0.01475, 0.818, 0.01475, 0.818, 0.02887, 0.7802, 0.02887, 0.7802, -6.524e-06, 0.818, -6.48e-06, 0.818, 0.01475, 0.7802, 0.01475, 0.7802, 0.9808, 0.818, 0.9808, 0.818, 1.0, 0.7802, 1.0, 0.7802, 0.9514, 0.818, 0.9514, 0.818, 0.9808, 0.7802, 0.9808, 0.818, 0.9069, 0.86, 0.9069, 0.86, 0.9514, 0.818, 0.9514, 0.818, 0.8546, 0.86, 0.8546, 0.86, 0.9069, 0.818, 0.9069, 0.818, 0.8104, 0.86, 0.8104, 0.86, 0.8546, 0.818, 0.8546, 0.818, 0.7783, 0.86, 0.7783, 0.86, 0.8104, 0.818, 0.8104, 0.818, 0.7542, 0.86, 0.7542, 0.86, 0.7783, 0.818, 0.7783, 0.818, 0.7308, 0.86, 0.7308, 0.86, 0.7542, 0.818, 0.7542, 0.818, 0.7008, 0.86, 0.7008, 0.86, 0.7308, 0.818, 0.7308, 0.818, 0.6604, 0.86, 0.6604, 0.86, 0.7008, 0.818, 0.7008, 0.818, 0.6129, 0.86, 0.6129, 0.86, 0.6604, 0.818, 0.6604, 0.818, 0.572, 0.86, 0.572, 0.86, 0.6129, 0.818, 0.6129, 0.818, 0.544, 0.86, 0.544, 0.86, 0.572, 0.818, 0.572, 0.818, 0.525, 0.86, 0.525, 0.86, 0.544, 0.818, 0.544, 0.818, 0.5103, 0.86, 0.5103, 0.86, 0.525, 0.818, 0.525, 0.818, 0.4961, 0.86, 0.4961, 0.86, 0.5103, 0.818, 0.5103, 0.818, 0.4787, 0.86, 0.4787, 0.86, 0.4961, 0.818, 0.4961, 0.818, 0.4524, 0.86, 0.4524, 0.86, 0.4787, 0.818, 0.4787, 0.818, 0.4123, 0.86, 0.4123, 0.86, 0.4524, 0.818, 0.4524, 0.818, 0.3647, 0.86, 0.3647, 0.86, 0.4123, 0.818, 0.4123, 0.818, 0.3242, 0.86, 0.3242, 0.86, 0.3647, 0.818, 0.3647, 0.818, 0.2943, 0.86, 0.2943, 0.86, 0.3242, 0.818, 0.3242, 0.818, 0.2709, 0.86, 0.2709, 0.86, 0.2943, 0.818, 0.2943, 0.818, 0.2468, 0.86, 0.2468, 0.86, 0.2709, 0.818, 0.2709, 0.818, 0.2148, 0.86, 0.2148, 0.86, 0.2468, 0.818, 0.2468, 0.818, 0.1705, 0.86, 0.1705, 0.86, 0.2148, 0.818, 0.2148, 0.818, 0.118, 0.86, 0.118, 0.86, 0.1705, 0.818, 0.1705, 0.818, 0.07424, 0.86, 0.07424, 0.86, 0.118, 0.818, 0.118, 0.818, 0.04653, 0.86, 0.04653, 0.86, 0.07424, 0.818, 0.07424, 0.818, 0.02887, 0.86, 0.02887, 0.86, 0.04653, 0.818, 0.04653, 0.818, 0.01475, 0.86, 0.01475, 0.86, 0.02887, 0.818, 0.02887, 0.818, -6.48e-06, 0.86, -6.48e-06, 0.86, 0.01475, 0.818, 0.01475, 0.818, 0.9808, 0.86, 0.9808, 0.86, 1.0, 0.818, 1.0, 0.818, 0.9514, 0.86, 0.9514, 0.86, 0.9808, 0.818, 0.9808, 0.86, 0.9069, 0.9039, 0.9069, 0.9039, 0.9514, 0.86, 0.9514, 0.86, 0.8546, 0.9039, 0.8546, 0.9039, 0.9069, 0.86, 0.9069, 0.86, 0.8104, 0.9039, 0.8104, 0.9039, 0.8546, 0.86, 0.8546, 0.86, 0.7783, 0.9039, 0.7783, 0.9039, 0.8104, 0.86, 0.8104, 0.86, 0.7542, 0.9039, 0.7542, 0.9039, 0.7783, 0.86, 0.7783, 0.86, 0.7308, 0.9039, 0.7308, 0.9039, 0.7542, 0.86, 0.7542, 0.86, 0.7008, 0.9039, 0.7008, 0.9039, 0.7308, 0.86, 0.7308, 0.86, 0.6604, 0.9039, 0.6604, 0.9039, 0.7008, 0.86, 0.7008, 0.86, 0.6129, 0.9039, 0.6129, 0.9039, 0.6604, 0.86, 0.6604, 0.86, 0.572, 0.9039, 0.572, 0.9039, 0.6129, 0.86, 0.6129, 0.86, 0.544, 0.9039, 0.544, 0.9039, 0.572, 0.86, 0.572, 0.86, 0.525, 0.9039, 0.525, 0.9039, 0.544, 0.86, 0.544, 0.86, 0.5103, 0.9039, 0.5103, 0.9039, 0.525, 0.86, 0.525, 0.86, 0.4961, 0.9039, 0.4961, 0.9039, 0.5103, 0.86, 0.5103, 0.86, 0.4787, 0.9039, 0.4787, 0.9039, 0.4961, 0.86, 0.4961, 0.86, 0.4524, 0.9039, 0.4524, 0.9039, 0.4787, 0.86, 0.4787, 0.86, 0.4123, 0.9039, 0.4123, 0.9039, 0.4524, 0.86, 0.4524, 0.86, 0.3647, 0.9039, 0.3647, 0.9039, 0.4123, 0.86, 0.4123, 0.86, 0.3242, 0.9039, 0.3242, 0.9039, 0.3647, 0.86, 0.3647, 0.86, 0.2943, 0.9039, 0.2943, 0.9039, 0.3242, 0.86, 0.3242, 0.86, 0.2709, 0.9039, 0.2709, 0.9039, 0.2943, 0.86, 0.2943, 0.86, 0.2468, 0.9039, 0.2468, 0.9039, 0.2709, 0.86, 0.2709, 0.86, 0.2148, 0.9039, 0.2148, 0.9039, 0.2468, 0.86, 0.2468, 0.86, 0.1705, 0.9039, 0.1705, 0.9039, 0.2148, 0.86, 0.2148, 0.86, 0.118, 0.9039, 0.118, 0.9039, 0.1705, 0.86, 0.1705, 0.86, 0.07424, 0.9039, 0.07424, 0.9039, 0.118, 0.86, 0.118, 0.86, 0.04653, 0.9039, 0.04653, 0.9039, 0.07424, 0.86, 0.07424, 0.86, 0.02887, 0.9039, 0.02887, 0.9039, 0.04653, 0.86, 0.04653, 0.86, 0.01475, 0.9039, 0.01475, 0.9039, 0.02887, 0.86, 0.02887, 0.86, -6.48e-06, 0.9039, -6.48e-06, 0.9039, 0.01475, 0.86, 0.01475, 0.86, 0.9808, 0.9039, 0.9808, 0.9039, 1.0, 0.86, 1.0, 0.86, 0.9514, 0.9039, 0.9514, 0.9039, 0.9808, 0.86, 0.9808, 0.9039, 0.9069, 0.9498, 0.9069, 0.9498, 0.9514, 0.9039, 0.9514, 0.9039, 0.8546, 0.9498, 0.8546, 0.9498, 0.9069, 0.9039, 0.9069, 0.9039, 0.8104, 0.9498, 0.8104, 0.9498, 0.8546, 0.9039, 0.8546, 0.9039, 0.7783, 0.9498, 0.7783, 0.9498, 0.8104, 0.9039, 0.8104, 0.9039, 0.7542, 0.9498, 0.7542, 0.9498, 0.7783, 0.9039, 0.7783, 0.9039, 0.7308, 0.9498, 0.7308, 0.9498, 0.7542, 0.9039, 0.7542, 0.9039, 0.7008, 0.9498, 0.7008, 0.9498, 0.7308, 0.9039, 0.7308, 0.9039, 0.6604, 0.9498, 0.6604, 0.9498, 0.7008, 0.9039, 0.7008, 0.9039, 0.6129, 0.9498, 0.6129, 0.9498, 0.6604, 0.9039, 0.6604, 0.9039, 0.572, 0.9498, 0.572, 0.9498, 0.6129, 0.9039, 0.6129, 0.9039, 0.544, 0.9498, 0.544, 0.9498, 0.572, 0.9039, 0.572, 0.9039, 0.525, 0.9498, 0.525, 0.9498, 0.544, 0.9039, 0.544, 0.9039, 0.5103, 0.9498, 0.5103, 0.9498, 0.525, 0.9039, 0.525, 0.9039, 0.4961, 0.9498, 0.4961, 0.9498, 0.5103, 0.9039, 0.5103, 0.9039, 0.4787, 0.9498, 0.4787, 0.9498, 0.4961, 0.9039, 0.4961, 0.9039, 0.4524, 0.9498, 0.4524, 0.9498, 0.4787, 0.9039, 0.4787, 0.9039, 0.4123, 0.9498, 0.4123, 0.9498, 0.4524, 0.9039, 0.4524, 0.9039, 0.3647, 0.9498, 0.3647, 0.9498, 0.4123, 0.9039, 0.4123, 0.9039, 0.3242, 0.9498, 0.3242, 0.9498, 0.3647, 0.9039, 0.3647, 0.9039, 0.2943, 0.9498, 0.2943, 0.9498, 0.3242, 0.9039, 0.3242, 0.9039, 0.2709, 0.9498, 0.2709, 0.9498, 0.2943, 0.9039, 0.2943, 0.9039, 0.2468, 0.9498, 0.2468, 0.9498, 0.2709, 0.9039, 0.2709, 0.9039, 0.2148, 0.9498, 0.2148, 0.9498, 0.2468, 0.9039, 0.2468, 0.9039, 0.1705, 0.9498, 0.1705, 0.9498, 0.2148, 0.9039, 0.2148, 0.9039, 0.118, 0.9498, 0.118, 0.9498, 0.1705, 0.9039, 0.1705, 0.9039, 0.07424, 0.9498, 0.07424, 0.9498, 0.118, 0.9039, 0.118, 0.9039, 0.04653, 0.9498, 0.04653, 0.9498, 0.07424, 0.9039, 0.07424, 0.9039, 0.02887, 0.9498, 0.02887, 0.9498, 0.04653, 0.9039, 0.04653, 0.9039, 0.01475, 0.9498, 0.01475, 0.9498, 0.02887, 0.9039, 0.02887, 0.9039, -6.48e-06, 0.9498, -6.48e-06, 0.9498, 0.01475, 0.9039, 0.01475, 0.9039, 0.9808, 0.9498, 0.9808, 0.9498, 1.0, 0.9039, 1.0, 0.9039, 0.9514, 0.9498, 0.9514, 0.9498, 0.9808, 0.9039, 0.9808, 0.9498, 0.9069, 0.9998, 0.9069, 0.9998, 0.9514, 0.9498, 0.9514, 0.9498, 0.8546, 0.9998, 0.8546, 0.9998, 0.9069, 0.9498, 0.9069, 0.9498, 0.8104, 0.9998, 0.8104, 0.9998, 0.8546, 0.9498, 0.8546, 0.9498, 0.7783, 0.9998, 0.7783, 0.9998, 0.8104, 0.9498, 0.8104, 0.9498, 0.7542, 0.9998, 0.7542, 0.9998, 0.7783, 0.9498, 0.7783, 0.9498, 0.7308, 0.9998, 0.7308, 0.9998, 0.7542, 0.9498, 0.7542, 0.9498, 0.7008, 0.9998, 0.7008, 0.9998, 0.7308, 0.9498, 0.7308, 0.9498, 0.6604, 0.9998, 0.6604, 0.9998, 0.7008, 0.9498, 0.7008, 0.9498, 0.6129, 0.9998, 0.6129, 0.9998, 0.6604, 0.9498, 0.6604, 0.9498, 0.572, 0.9998, 0.572, 0.9998, 0.6129, 0.9498, 0.6129, 0.9498, 0.544, 0.9998, 0.544, 0.9998, 0.572, 0.9498, 0.572, 0.9498, 0.525, 0.9998, 0.525, 0.9998, 0.544, 0.9498, 0.544, 0.9498, 0.5103, 0.9998, 0.5103, 0.9998, 0.525, 0.9498, 0.525, 0.9498, 0.4961, 0.9998, 0.4961, 0.9998, 0.5103, 0.9498, 0.5103, 0.9498, 0.4787, 0.9998, 0.4787, 0.9998, 0.4961, 0.9498, 0.4961, 0.9498, 0.4524, 0.9998, 0.4524, 0.9998, 0.4787, 0.9498, 0.4787, 0.9498, 0.4123, 0.9998, 0.4123, 0.9998, 0.4524, 0.9498, 0.4524, 0.9498, 0.3647, 0.9998, 0.3647, 0.9998, 0.4123, 0.9498, 0.4123, 0.9498, 0.3242, 0.9998, 0.3242, 0.9998, 0.3647, 0.9498, 0.3647, 0.9498, 0.2943, 0.9998, 0.2943, 0.9998, 0.3242, 0.9498, 0.3242, 0.9498, 0.2709, 0.9998, 0.2709, 0.9998, 0.2943, 0.9498, 0.2943, 0.9498, 0.2468, 0.9998, 0.2468, 0.9998, 0.2709, 0.9498, 0.2709, 0.9498, 0.2148, 0.9998, 0.2148, 0.9998, 0.2468, 0.9498, 0.2468, 0.9498, 0.1705, 0.9998, 0.1705, 0.9998, 0.2148, 0.9498, 0.2148, 0.9498, 0.118, 0.9998, 0.118, 0.9998, 0.1705, 0.9498, 0.1705, 0.9498, 0.07424, 0.9998, 0.07424, 0.9998, 0.118, 0.9498, 0.118, 0.9498, 0.04653, 0.9998, 0.04653, 0.9998, 0.07424, 0.9498, 0.07424, 0.9498, 0.02887, 0.9998, 0.02887, 0.9998, 0.04653, 0.9498, 0.04653, 0.9498, 0.01475, 0.9998, 0.01475, 0.9998, 0.02887, 0.9498, 0.02887, 0.9498, -6.48e-06, 0.9998, -6.524e-06, 0.9998, 0.01475, 0.9498, 0.01475, 0.9498, 0.9808, 0.9998, 0.9808, 0.9998, 1.0, 0.9498, 1.0, 0.9498, 0.9514, 0.9998, 0.9514, 0.9998, 0.9808, 0.9498, 0.9808])
me_mesh.materials.append(mat_material)
me_mesh.use_remesh_preserve_volume = False
me_mesh.use_remesh_preserve_attributes = False
me_mesh.use_mirror_vertex_groups = False
me_mesh.update()

# ---- objects
ob_surfsphere = bpy.data.objects.new('SurfSphere', me_mesh)

# ---- transforms, parenting, visibility, modifiers, constraints
ob_surfsphere.location = (0.0, 0.0, 0.0)
ob_surfsphere.scale = (100.0, 100.0, 100.0)
ob_surfsphere.lineart.crease_threshold = 0.0

# ---- collection membership
col_collection_1.objects.link(ob_surfsphere)

# ---- scene / render settings (as saved in the file)
scene.frame_start = 1; scene.frame_end = 250; scene.frame_set(9)
scene.render.engine = 'BLENDER_EEVEE_NEXT'
scene.render.image_settings.color_mode = 'RGB'
scene.render.image_settings.compression = 90
scene.render.resolution_x = 1921
scene.render.resolution_y = 1111
scene.render.resolution_percentage = 76
scene.render.pixel_aspect_x = 1.351
scene.render.pixel_aspect_y = 1.359
scene.render.dither_intensity = 0.0
scene.render.bake_margin = 2
scene.render.bake_bias = 0.0
scene.cycles.feature_set = 'EXPERIMENTAL'
scene.cycles.use_denoising = False
scene.cycles.samples = 35
scene.cycles.sampling_pattern = 'TABULATED_SOBOL'
scene.cycles.light_sampling_threshold = 0.0
scene.cycles.use_adaptive_sampling = False
scene.cycles.use_light_tree = False
scene.cycles.caustics_reflective = False
scene.cycles.caustics_refractive = False
scene.cycles.blur_glossy = 0.0
scene.cycles.max_bounces = 128
scene.cycles.diffuse_bounces = 2
scene.cycles.glossy_bounces = 0
scene.cycles.transmission_bounces = 8
scene.cycles.volume_bounces = 1
scene.cycles.transparent_max_bounces = 12
scene.cycles.pixel_filter_type = 'GAUSSIAN'
scene.cycles.sample_clamp_indirect = 0.0
scene.view_settings.view_transform = 'Standard'
bpy.context.view_layer.update()

# ---- added for rendering (the .blend has no active camera): camera
cam_auto = bpy.data.cameras.new('AutoCamera')
cam_auto.lens = 50.0
cam_auto.sensor_width = 36.0
cam_auto.clip_end = 4621.22
ob_auto_camera = bpy.data.objects.new('AutoCamera', cam_auto)
scene.collection.objects.link(ob_auto_camera)
ob_auto_camera.location = (262.663, -316.607, 196.854)
ob_auto_camera.rotation_euler = (1.09748, -7.21219e-08, 0.694738)
scene.camera = ob_auto_camera
bpy.context.view_layer.update()
